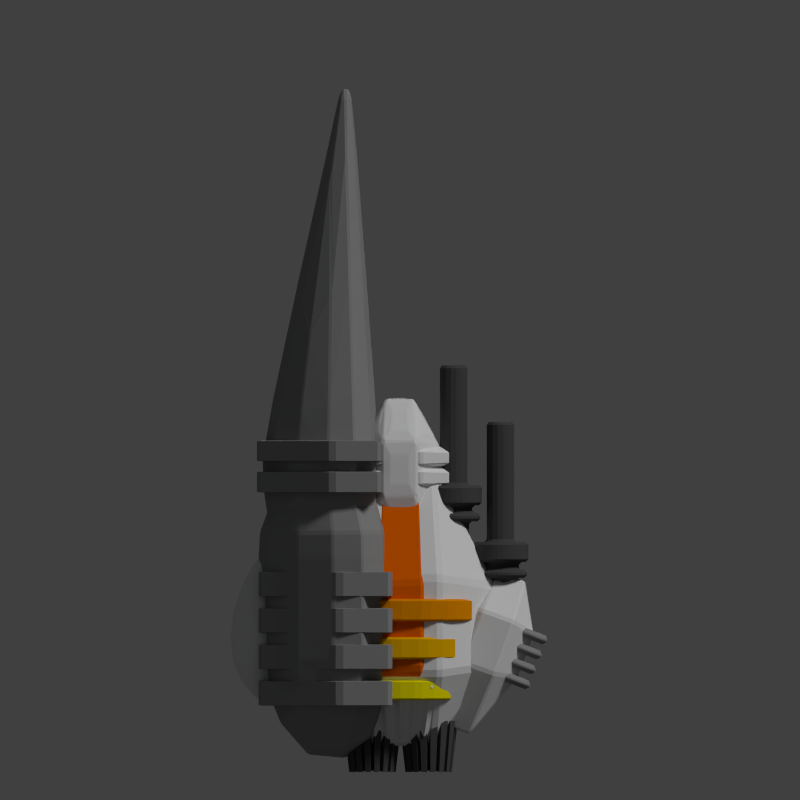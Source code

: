 # Source: far_osk_27.blend  (saved by Blender 2.69.0; exported with 4.5.12 LTS)
import bpy
from mathutils import Matrix  # noqa: F401  (used for matrix-valued properties, if any)

bpy.ops.wm.read_factory_settings(use_empty=True)
scene = bpy.context.scene
scene.name = 'Scene'

# ---- collections
col_collection_1 = bpy.data.collections.new('Collection 1'); scene.collection.children.link(col_collection_1)

# ---- materials (node trees are filled in below, after node groups)
mat_material_001 = bpy.data.materials.new('Material.001')
mat_material_001.alpha_threshold = 0.0
mat_material_001.use_transparent_shadow = False
mat_material_001.roughness = 0.5
mat_material_001.line_color = (0.0, 0.0, 0.0, 1.0)
mat_material_002 = bpy.data.materials.new('Material.002')
mat_material_002.alpha_threshold = 0.0
mat_material_002.use_transparent_shadow = False
mat_material_002.diffuse_color = (0.07324, 0.07324, 0.07324, 1.0)
mat_material_002.roughness = 0.5
mat_material_002.specular_intensity = 0.1304
mat_material_002.line_color = (0.0, 0.0, 0.0, 1.0)
mat_material = bpy.data.materials.new('Material')
mat_material.alpha_threshold = 0.0
mat_material.use_transparent_shadow = False
mat_material.diffuse_color = (0.2738, 0.2738, 0.2738, 1.0)
mat_material.roughness = 0.5
mat_material.specular_intensity = 0.2
mat_material.line_color = (0.0, 0.0, 0.0, 1.0)
mat_material_006 = bpy.data.materials.new('Material.006')
mat_material_006.alpha_threshold = 0.0
mat_material_006.use_transparent_shadow = False
mat_material_006.diffuse_color = (0.8, 0.7084, 0.0, 1.0)
mat_material_006.roughness = 0.5
mat_material_006.line_color = (0.0, 0.0, 0.0, 1.0)
mat_material_005 = bpy.data.materials.new('Material.005')
mat_material_005.alpha_threshold = 0.0
mat_material_005.use_transparent_shadow = False
mat_material_005.diffuse_color = (0.8, 0.422, 0.0, 1.0)
mat_material_005.roughness = 0.5
mat_material_005.line_color = (0.0, 0.0, 0.0, 1.0)
mat_material_004 = bpy.data.materials.new('Material.004')
mat_material_004.alpha_threshold = 0.0
mat_material_004.use_transparent_shadow = False
mat_material_004.diffuse_color = (0.8, 0.2673, 0.0, 1.0)
mat_material_004.roughness = 0.5
mat_material_004.line_color = (0.0, 0.0, 0.0, 1.0)
mat_material_003 = bpy.data.materials.new('Material.003')
mat_material_003.alpha_threshold = 0.0
mat_material_003.use_transparent_shadow = False
mat_material_003.diffuse_color = (0.8, 0.1307, 0.0, 1.0)
mat_material_003.roughness = 0.5
mat_material_003.line_color = (0.0, 0.0, 0.0, 1.0)

# ---- material node trees

# ---- world
world_world = bpy.data.worlds.new('World'); scene.world = world_world
world_world.color = (0.05088, 0.05088, 0.05088)
world_world.use_sun_shadow = False
world_world.sun_shadow_jitter_overblur = 0.0
world_world.cycles.sampling_method = 'MANUAL'
world_world.cycles.sample_map_resolution = 256

# ---- cameras
cam_camera = bpy.data.cameras.new('Camera')
cam_camera.type = 'ORTHO'
cam_camera.clip_end = 100.0
cam_camera.lens = 35.0
cam_camera.sensor_width = 32.0
cam_camera.sensor_height = 18.0
cam_camera.ortho_scale = 20.0
cam_camera.dof.focus_distance = 0.0
cam_camera.dof.aperture_fstop = 128.0

# ---- lights
light_point_001 = bpy.data.lights.new('Point.001', 'POINT')
light_point_001.color = (0.6373, 0.7822, 1.0)
light_point_001.transmission_factor = 0.0
light_point_001.energy = 100.0
light_point_001.shadow_buffer_clip_start = 0.5
light_point_001.shadow_soft_size = 0.1
light_point_001.shadow_maximum_resolution = 0.006
light_point_001.use_absolute_resolution = True
light_point_001.cycles.use_multiple_importance_sampling = False
light_point = bpy.data.lights.new('Point', 'POINT')
light_point.color = (0.6373, 0.7822, 1.0)
light_point.transmission_factor = 0.0
light_point.energy = 100.0
light_point.shadow_buffer_clip_start = 0.5
light_point.shadow_soft_size = 0.1
light_point.shadow_maximum_resolution = 0.006
light_point.use_absolute_resolution = True
light_point.cycles.use_multiple_importance_sampling = False
light_sun = bpy.data.lights.new('Sun', 'SUN')
light_sun.transmission_factor = 0.0
light_sun.angle = 0.1993
light_sun.energy = 1.5
light_sun.shadow_buffer_clip_start = 0.5
light_sun.shadow_soft_size = 0.1
light_sun.shadow_cascade_max_distance = 1000.0
light_sun.cycles.use_multiple_importance_sampling = False

# ---- meshes
me_cube_015 = bpy.data.meshes.new('Cube.015')
me_cube_015.from_pydata([(-3.0, -1.0, -0.4), (-3.0, 1.0, -0.4), (3.0, 1.0, -0.4), (3.0, -1.0, -0.4), (-3.0, -1.0, 0.4), (-3.0, 1.0, 0.4), (3.0, 1.0, 0.4), (3.0, -1.0, 0.4), (-1.26, -1.2, 1.68), (-1.26, 1.2, 1.68), (1.26, 1.2, 1.68), (1.26, -1.2, 1.68), (-1.26, -1.2, -1.68), (-1.26, 1.2, -1.68), (1.26, 1.2, -1.68), (1.26, -1.2, -1.68), (-1.05, 4.0, -0.4), (1.05, 4.0, -0.4), (-1.05, 4.0, 0.4), (1.05, 4.0, 0.4), (1.05, -3.0, 0.4), (-1.05, -3.0, 0.4), (1.05, -3.0, -0.4), (-1.05, -3.0, -0.4)], [], [(4, 5, 1, 0), (4, 0, 23, 21), (6, 7, 3, 2), (11, 10, 9, 8), (7, 6, 10, 11), (3, 7, 20, 22), (5, 4, 8, 9), (12, 13, 14, 15), (2, 3, 15, 14), (0, 1, 13, 12), (18, 19, 17, 16), (20, 21, 23, 22), (6, 2, 17, 19), (1, 5, 18, 16), (14, 13, 16, 17), (2, 14, 17), (13, 1, 16), (5, 9, 18), (10, 6, 19), (9, 10, 19, 18), (12, 15, 22, 23), (15, 3, 22), (0, 12, 23), (11, 8, 21, 20), (8, 4, 21), (7, 11, 20)])
me_cube_015.materials.append(mat_material_001)
me_cube_015.use_remesh_preserve_volume = False
me_cube_015.use_remesh_preserve_attributes = False
me_cube_015.use_mirror_vertex_groups = False
me_cube_015.update()
me_cube_014 = bpy.data.meshes.new('Cube.014')
me_cube_014.from_pydata([(-3.0, -1.0, -0.4), (-3.0, 1.0, -0.4), (3.0, 1.0, -0.4), (3.0, -1.0, -0.4), (-3.0, -1.0, 0.4), (-3.0, 1.0, 0.4), (3.0, 1.0, 0.4), (3.0, -1.0, 0.4), (-1.26, -1.2, 1.68), (-1.26, 1.2, 1.68), (1.26, 1.2, 1.68), (1.26, -1.2, 1.68), (-1.26, -1.2, -1.68), (-1.26, 1.2, -1.68), (1.26, 1.2, -1.68), (1.26, -1.2, -1.68), (-1.05, 4.0, -0.4), (1.05, 4.0, -0.4), (-1.05, 4.0, 0.4), (1.05, 4.0, 0.4), (1.05, -3.0, 0.4), (-1.05, -3.0, 0.4), (1.05, -3.0, -0.4), (-1.05, -3.0, -0.4)], [], [(4, 5, 1, 0), (4, 0, 23, 21), (6, 7, 3, 2), (11, 10, 9, 8), (7, 6, 10, 11), (3, 7, 20, 22), (5, 4, 8, 9), (12, 13, 14, 15), (2, 3, 15, 14), (0, 1, 13, 12), (18, 19, 17, 16), (20, 21, 23, 22), (6, 2, 17, 19), (1, 5, 18, 16), (14, 13, 16, 17), (2, 14, 17), (13, 1, 16), (5, 9, 18), (10, 6, 19), (9, 10, 19, 18), (12, 15, 22, 23), (15, 3, 22), (0, 12, 23), (11, 8, 21, 20), (8, 4, 21), (7, 11, 20)])
me_cube_014.materials.append(mat_material_001)
me_cube_014.use_remesh_preserve_volume = False
me_cube_014.use_remesh_preserve_attributes = False
me_cube_014.use_mirror_vertex_groups = False
me_cube_014.update()
me_cube_013 = bpy.data.meshes.new('Cube.013')
me_cube_013.from_pydata([(-3.0, -1.0, -0.4), (-3.0, 1.0, -0.4), (3.0, 1.0, -0.4), (3.0, -1.0, -0.4), (-3.0, -1.0, 0.4), (-3.0, 1.0, 0.4), (3.0, 1.0, 0.4), (3.0, -1.0, 0.4), (-1.26, -1.2, 1.68), (-1.26, 1.2, 1.68), (1.26, 1.2, 1.68), (1.26, -1.2, 1.68), (-1.26, -1.2, -1.68), (-1.26, 1.2, -1.68), (1.26, 1.2, -1.68), (1.26, -1.2, -1.68), (-1.05, 4.0, -0.4), (1.05, 4.0, -0.4), (-1.05, 4.0, 0.4), (1.05, 4.0, 0.4), (1.05, -3.0, 0.4), (-1.05, -3.0, 0.4), (1.05, -3.0, -0.4), (-1.05, -3.0, -0.4), (-3.057, -0.457, -0.143), (-3.057, 0.457, -0.143), (-3.057, 0.457, 0.143), (-3.057, -0.457, 0.143), (-2.662, -1.429, -0.143), (-2.662, -1.429, 0.143), (-1.47, -2.651, 0.143), (-1.47, -2.651, -0.143), (3.057, 0.457, -0.143), (3.057, -0.457, -0.143), (3.057, -0.457, 0.143), (3.057, 0.457, 0.143), (0.717, -0.657, 1.737), (0.717, 0.657, 1.737), (-0.717, 0.657, 1.737), (-0.717, -0.657, 1.737), (2.576, -0.4849, 0.7769), (2.576, 0.4849, 0.7769), (1.715, 0.6302, 1.422), (1.715, -0.6302, 1.422), (2.662, -1.429, 0.143), (2.662, -1.429, -0.143), (1.47, -2.651, -0.143), (1.47, -2.651, 0.143), (-2.576, 0.4849, 0.7769), (-2.576, -0.4849, 0.7769), (-1.715, -0.6302, 1.422), (-1.715, 0.6302, 1.422), (-0.717, -0.657, -1.737), (-0.717, 0.657, -1.737), (0.717, 0.657, -1.737), (0.717, -0.657, -1.737), (2.576, 0.4849, -0.7769), (2.576, -0.4849, -0.7769), (1.715, -0.6302, -1.422), (1.715, 0.6302, -1.422), (-2.576, -0.4849, -0.7769), (-2.576, 0.4849, -0.7769), (-1.715, 0.6302, -1.422), (-1.715, -0.6302, -1.422), (-0.507, 4.057, -0.143), (0.507, 4.057, -0.143), (0.507, 4.057, 0.143), (-0.507, 4.057, 0.143), (0.507, -3.057, -0.143), (-0.507, -3.057, -0.143), (-0.507, -3.057, 0.143), (0.507, -3.057, 0.143), (2.752, 1.486, -0.143), (2.752, 1.486, 0.143), (1.394, 3.576, 0.143), (1.394, 3.576, -0.143), (-2.752, 1.486, 0.143), (-2.752, 1.486, -0.143), (-1.394, 3.576, -0.143), (-1.394, 3.576, 0.143), (0.6971, 1.703, -1.516), (-0.6971, 1.703, -1.516), (-0.5274, 3.513, -0.6813), (0.5274, 3.513, -0.6813), (2.439, 1.448, -0.7226), (1.676, 1.646, -1.204), (1.356, 3.306, -0.637), (-1.676, 1.646, -1.204), (-2.439, 1.448, -0.7226), (-1.356, 3.306, -0.637), (-2.439, 1.448, 0.7226), (-1.676, 1.646, 1.204), (-1.356, 3.306, 0.637), (1.676, 1.646, 1.204), (2.439, 1.448, 0.7226), (1.356, 3.306, 0.637), (-0.6971, 1.703, 1.516), (0.6971, 1.703, 1.516), (0.5274, 3.513, 0.6813), (-0.5274, 3.513, 0.6813), (-0.6895, -1.658, -1.429), (0.6895, -1.658, -1.429), (0.5356, -2.569, -0.7703), (-0.5356, -2.569, -0.7703), (1.651, -1.596, -1.137), (2.391, -1.396, -0.7112), (1.439, -2.383, -0.7045), (-2.391, -1.396, -0.7112), (-1.651, -1.596, -1.137), (-1.439, -2.383, -0.7045), (0.6895, -1.658, 1.429), (-0.6895, -1.658, 1.429), (-0.5356, -2.569, 0.7703), (0.5356, -2.569, 0.7703), (-1.651, -1.596, 1.137), (-2.391, -1.396, 0.7112), (-1.439, -2.383, 0.7045), (2.391, -1.396, 0.7112), (1.651, -1.596, 1.137), (1.439, -2.383, 0.7045)], [], [(24, 25, 26, 27), (5, 25, 24, 4), (1, 26, 25, 5), (0, 27, 26, 1), (4, 24, 27, 0), (28, 29, 30, 31), (0, 29, 28, 4), (23, 30, 29, 0), (21, 31, 30, 23), (4, 28, 31, 21), (32, 33, 34, 35), (7, 33, 32, 6), (3, 34, 33, 7), (2, 35, 34, 3), (6, 32, 35, 2), (36, 37, 38, 39), (10, 37, 36, 11), (9, 38, 37, 10), (8, 39, 38, 9), (11, 36, 39, 8), (40, 41, 42, 43), (6, 41, 40, 7), (10, 42, 41, 6), (11, 43, 42, 10), (7, 40, 43, 11), (44, 45, 46, 47), (7, 45, 44, 3), (20, 46, 45, 7), (22, 47, 46, 20), (3, 44, 47, 22), (48, 49, 50, 51), (4, 49, 48, 5), (8, 50, 49, 4), (9, 51, 50, 8), (5, 48, 51, 9), (52, 53, 54, 55), (13, 53, 52, 12), (14, 54, 53, 13), (15, 55, 54, 14), (12, 52, 55, 15), (56, 57, 58, 59), (3, 57, 56, 2), (15, 58, 57, 3), (14, 59, 58, 15), (2, 56, 59, 14), (60, 61, 62, 63), (1, 61, 60, 0), (13, 62, 61, 1), (12, 63, 62, 13), (0, 60, 63, 12), (64, 65, 66, 67), (19, 65, 64, 18), (17, 66, 65, 19), (16, 67, 66, 17), (18, 64, 67, 16), (68, 69, 70, 71), (21, 69, 68, 20), (23, 70, 69, 21), (22, 71, 70, 23), (20, 68, 71, 22), (72, 73, 74, 75), (2, 73, 72, 6), (17, 74, 73, 2), (19, 75, 74, 17), (6, 72, 75, 19), (76, 77, 78, 79), (5, 77, 76, 1), (18, 78, 77, 5), (16, 79, 78, 18), (1, 76, 79, 16), (80, 81, 82, 83), (13, 81, 80, 14), (16, 82, 81, 13), (17, 83, 82, 16), (14, 80, 83, 17), (84, 85, 86), (14, 85, 84, 2), (17, 86, 85, 14), (2, 84, 86, 17), (87, 88, 89), (1, 88, 87, 13), (16, 89, 88, 1), (13, 87, 89, 16), (90, 91, 92), (9, 91, 90, 5), (18, 92, 91, 9), (5, 90, 92, 18), (93, 94, 95), (6, 94, 93, 10), (19, 95, 94, 6), (10, 93, 95, 19), (96, 97, 98, 99), (10, 97, 96, 9), (19, 98, 97, 10), (18, 99, 98, 19), (9, 96, 99, 18), (100, 101, 102, 103), (15, 101, 100, 12), (22, 102, 101, 15), (23, 103, 102, 22), (12, 100, 103, 23), (104, 105, 106), (3, 105, 104, 15), (22, 106, 105, 3), (15, 104, 106, 22), (107, 108, 109), (12, 108, 107, 0), (23, 109, 108, 12), (0, 107, 109, 23), (110, 111, 112, 113), (8, 111, 110, 11), (21, 112, 111, 8), (20, 113, 112, 21), (11, 110, 113, 20), (114, 115, 116), (4, 115, 114, 8), (21, 116, 115, 4), (8, 114, 116, 21), (117, 118, 119), (11, 118, 117, 7), (20, 119, 118, 11), (7, 117, 119, 20)])
me_cube_013.materials.append(mat_material_001)
me_cube_013.use_remesh_preserve_volume = False
me_cube_013.use_remesh_preserve_attributes = False
me_cube_013.use_mirror_vertex_groups = False
me_cube_013.update()
me_cube_012 = bpy.data.meshes.new('Cube.012')
me_cube_012.from_pydata([(-3.0, -1.0, -0.4), (-3.0, 1.0, -0.4), (3.0, 1.0, -0.4), (3.0, -1.0, -0.4), (-3.0, -1.0, 0.4), (-3.0, 1.0, 0.4), (3.0, 1.0, 0.4), (3.0, -1.0, 0.4), (-1.26, -1.2, 1.68), (-1.26, 1.2, 1.68), (1.26, 1.2, 1.68), (1.26, -1.2, 1.68), (-1.26, -1.2, -1.68), (-1.26, 1.2, -1.68), (1.26, 1.2, -1.68), (1.26, -1.2, -1.68), (-1.05, 4.0, -0.4), (1.05, 4.0, -0.4), (-1.05, 4.0, 0.4), (1.05, 4.0, 0.4), (1.05, -3.0, 0.4), (-1.05, -3.0, 0.4), (1.05, -3.0, -0.4), (-1.05, -3.0, -0.4)], [], [(4, 5, 1, 0), (4, 0, 23, 21), (6, 7, 3, 2), (11, 10, 9, 8), (7, 6, 10, 11), (3, 7, 20, 22), (5, 4, 8, 9), (12, 13, 14, 15), (2, 3, 15, 14), (0, 1, 13, 12), (18, 19, 17, 16), (20, 21, 23, 22), (6, 2, 17, 19), (1, 5, 18, 16), (14, 13, 16, 17), (2, 14, 17), (13, 1, 16), (5, 9, 18), (10, 6, 19), (9, 10, 19, 18), (12, 15, 22, 23), (15, 3, 22), (0, 12, 23), (11, 8, 21, 20), (8, 4, 21), (7, 11, 20)])
me_cube_012.materials.append(mat_material_001)
me_cube_012.use_remesh_preserve_volume = False
me_cube_012.use_remesh_preserve_attributes = False
me_cube_012.use_mirror_vertex_groups = False
me_cube_012.update()
me_cylinder_007 = bpy.data.meshes.new('Cylinder.007')
me_cylinder_007.from_pydata([(7.488e-08, 0.4, 0.4), (7.488e-08, -0.4, 0.4), (0.1531, 0.4, 0.3696), (0.1531, -0.4, 0.3696), (0.2828, 0.4, 0.2828), (0.2828, -0.4, 0.2828), (0.3696, 0.4, 0.1531), (0.3696, -0.4, 0.1531), (0.4, 0.4, -7.115e-08), (0.4, -0.4, 3.725e-10), (0.3696, 0.4, -0.1531), (0.3696, -0.4, -0.1531), (0.2828, 0.4, -0.2828), (0.2828, -0.4, -0.2828), (0.1531, 0.4, -0.3696), (0.1531, -0.4, -0.3696), (1.353e-07, 0.4, -0.4), (1.353e-07, -0.4, -0.4), (-0.1531, 0.4, -0.3696), (-0.1531, -0.4, -0.3696), (-0.2828, 0.4, -0.2828), (-0.2828, -0.4, -0.2828), (-0.3696, 0.4, -0.1531), (-0.3696, -0.4, -0.1531), (-0.4, 0.4, -4.731e-08), (-0.4, -0.4, 2.421e-08), (-0.3696, 0.4, 0.1531), (-0.3696, -0.4, 0.1531), (-0.2828, 0.4, 0.2828), (-0.2828, -0.4, 0.2828), (-0.1531, 0.4, 0.3696), (-0.1531, -0.4, 0.3696), (4.45e-08, 0.4, 0.68), (0.2602, 0.4, 0.6282), (0.4808, 0.4, 0.4808), (0.6282, 0.4, 0.2602), (0.68, 0.4, -8.576e-08), (0.6282, 0.4, -0.2602), (0.4808, 0.4, -0.4808), (0.2602, 0.4, -0.6282), (1.472e-07, 0.4, -0.68), (-0.2602, 0.4, -0.6282), (-0.4808, 0.4, -0.4808), (-0.6282, 0.4, -0.2602), (-0.68, 0.4, -4.523e-08), (-0.6282, 0.4, 0.2602), (-0.4808, 0.4, 0.4808), (-0.2602, 0.4, 0.6282), (4.45e-08, 0.6, 0.68), (0.2602, 0.6, 0.6282), (0.4808, 0.6, 0.4808), (0.6282, 0.6, 0.2602), (0.68, 0.6, -1.068e-07), (0.6282, 0.6, -0.2602), (0.4808, 0.6, -0.4808), (0.2602, 0.6, -0.6282), (1.472e-07, 0.6, -0.68), (-0.2602, 0.6, -0.6282), (-0.4808, 0.6, -0.4808), (-0.6282, 0.6, -0.2602), (-0.68, 0.6, -6.628e-08), (-0.6282, 0.6, 0.2602), (-0.4808, 0.6, 0.4808), (-0.2602, 0.6, 0.6282), (5.406e-08, 0.6, 0.476), (0.1822, 0.6, 0.4398), (0.3366, 0.6, 0.3366), (0.4398, 0.6, 0.1822), (0.476, 0.6, -9.6e-08), (0.4398, 0.6, -0.1822), (0.3366, 0.6, -0.3366), (0.1822, 0.6, -0.4398), (1.259e-07, 0.6, -0.476), (-0.1822, 0.6, -0.4398), (-0.3366, 0.6, -0.3366), (-0.4398, 0.6, -0.1822), (-0.476, 0.6, -6.763e-08), (-0.4398, 0.6, 0.1822), (-0.3366, 0.6, 0.3366), (-0.1822, 0.6, 0.4398), (5.406e-08, 0.8, 0.476), (0.1822, 0.8, 0.4398), (0.3366, 0.8, 0.3366), (0.4398, 0.8, 0.1822), (0.476, 0.8, -1.089e-07), (0.4398, 0.8, -0.1822), (0.3366, 0.8, -0.3366), (0.1822, 0.8, -0.4398), (1.259e-07, 0.8, -0.476), (-0.1822, 0.8, -0.4398), (-0.3366, 0.8, -0.3366), (-0.4398, 0.8, -0.1822), (-0.476, 0.8, -8.052e-08), (-0.4398, 0.8, 0.1822), (-0.3366, 0.8, 0.3366), (-0.1822, 0.8, 0.4398), (2.987e-08, 0.8, 0.714), (0.2732, 0.8, 0.6597), (0.5049, 0.8, 0.5049), (0.6597, 0.8, 0.2732), (0.714, 0.8, -1.242e-07), (0.6597, 0.8, -0.2732), (0.5049, 0.8, -0.5049), (0.2732, 0.8, -0.6596), (1.377e-07, 0.8, -0.714), (-0.2732, 0.8, -0.6597), (-0.5049, 0.8, -0.5049), (-0.6596, 0.8, -0.2732), (-0.714, 0.8, -8.166e-08), (-0.6596, 0.8, 0.2732), (-0.5049, 0.8, 0.5049), (-0.2732, 0.8, 0.6597), (2.987e-08, 1.3, 0.714), (0.2732, 1.3, 0.6596), (0.5049, 1.3, 0.5049), (0.6597, 1.3, 0.2732), (0.714, 1.3, -1.815e-07), (0.6597, 1.3, -0.2732), (0.5049, 1.3, -0.5049), (0.2732, 1.3, -0.6596), (1.377e-07, 1.3, -0.714), (-0.2732, 1.3, -0.6597), (-0.5049, 1.3, -0.5049), (-0.6596, 1.3, -0.2732), (-0.714, 1.3, -1.389e-07), (-0.6596, 1.3, 0.2732), (-0.5049, 1.3, 0.5049), (-0.2732, 1.3, 0.6597), (7.826e-08, 1.3, 0.357), (0.1366, 1.3, 0.3298), (0.2524, 1.3, 0.2524), (0.3298, 1.3, 0.1366), (0.357, 1.3, -1.466e-07), (0.3298, 1.3, -0.1366), (0.2524, 1.3, -0.2524), (0.1366, 1.3, -0.3298), (1.322e-07, 1.3, -0.357), (-0.1366, 1.3, -0.3298), (-0.2524, 1.3, -0.2524), (-0.3298, 1.3, -0.1366), (-0.357, 1.3, -1.254e-07), (-0.3298, 1.3, 0.1366), (-0.2524, 1.3, 0.2524), (-0.1366, 1.3, 0.3298), (7.826e-08, 4.3, 0.357), (0.1366, 4.3, 0.3298), (0.2524, 4.3, 0.2524), (0.3298, 4.3, 0.1366), (0.357, 4.3, -7.195e-07), (0.3298, 4.3, -0.1366), (0.2524, 4.3, -0.2524), (0.1366, 4.3, -0.3298), (1.322e-07, 4.3, -0.357), (-0.1366, 4.3, -0.3298), (-0.2524, 4.3, -0.2524), (-0.3298, 4.3, -0.1366), (-0.357, 4.3, -6.982e-07), (-0.3298, 4.3, 0.1366), (-0.2524, 4.3, 0.2524), (-0.1366, 4.3, 0.3298)], [], [(0, 1, 3, 2), (2, 3, 5, 4), (4, 5, 7, 6), (6, 7, 9, 8), (8, 9, 11, 10), (10, 11, 13, 12), (12, 13, 15, 14), (14, 15, 17, 16), (16, 17, 19, 18), (18, 19, 21, 20), (20, 21, 23, 22), (22, 23, 25, 24), (24, 25, 27, 26), (26, 27, 29, 28), (3, 1, 31, 29, 27, 25, 23, 21, 19, 17, 15, 13, 11, 9, 7, 5), (30, 31, 1, 0), (28, 29, 31, 30), (8, 10, 37, 36), (41, 42, 58, 57), (30, 0, 32, 47), (0, 2, 33, 32), (14, 16, 40, 39), (20, 22, 43, 42), (4, 6, 35, 34), (26, 28, 46, 45), (10, 12, 38, 37), (16, 18, 41, 40), (22, 24, 44, 43), (6, 8, 36, 35), (28, 30, 47, 46), (12, 14, 39, 38), (18, 20, 42, 41), (2, 4, 34, 33), (24, 26, 45, 44), (58, 59, 75, 74), (39, 40, 56, 55), (37, 38, 54, 53), (35, 36, 52, 51), (46, 47, 63, 62), (33, 34, 50, 49), (44, 45, 61, 60), (42, 43, 59, 58), (40, 41, 57, 56), (38, 39, 55, 54), (36, 37, 53, 52), (47, 32, 48, 63), (34, 35, 51, 50), (45, 46, 62, 61), (32, 33, 49, 48), (43, 44, 60, 59), (64, 65, 81, 80), (56, 57, 73, 72), (54, 55, 71, 70), (52, 53, 69, 68), (63, 48, 64, 79), (50, 51, 67, 66), (61, 62, 78, 77), (48, 49, 65, 64), (59, 60, 76, 75), (57, 58, 74, 73), (55, 56, 72, 71), (53, 54, 70, 69), (51, 52, 68, 67), (62, 63, 79, 78), (49, 50, 66, 65), (60, 61, 77, 76), (81, 82, 98, 97), (75, 76, 92, 91), (73, 74, 90, 89), (71, 72, 88, 87), (69, 70, 86, 85), (67, 68, 84, 83), (78, 79, 95, 94), (65, 66, 82, 81), (76, 77, 93, 92), (74, 75, 91, 90), (72, 73, 89, 88), (70, 71, 87, 86), (68, 69, 85, 84), (79, 64, 80, 95), (66, 67, 83, 82), (77, 78, 94, 93), (98, 99, 115, 114), (92, 93, 109, 108), (90, 91, 107, 106), (88, 89, 105, 104), (86, 87, 103, 102), (84, 85, 101, 100), (95, 80, 96, 111), (82, 83, 99, 98), (93, 94, 110, 109), (80, 81, 97, 96), (91, 92, 108, 107), (89, 90, 106, 105), (87, 88, 104, 103), (85, 86, 102, 101), (83, 84, 100, 99), (94, 95, 111, 110), (115, 116, 132, 131), (109, 110, 126, 125), (96, 97, 113, 112), (107, 108, 124, 123), (105, 106, 122, 121), (103, 104, 120, 119), (101, 102, 118, 117), (99, 100, 116, 115), (110, 111, 127, 126), (97, 98, 114, 113), (108, 109, 125, 124), (106, 107, 123, 122), (104, 105, 121, 120), (102, 103, 119, 118), (100, 101, 117, 116), (111, 96, 112, 127), (132, 133, 149, 148), (126, 127, 143, 142), (113, 114, 130, 129), (124, 125, 141, 140), (122, 123, 139, 138), (120, 121, 137, 136), (118, 119, 135, 134), (116, 117, 133, 132), (127, 112, 128, 143), (114, 115, 131, 130), (125, 126, 142, 141), (112, 113, 129, 128), (123, 124, 140, 139), (121, 122, 138, 137), (119, 120, 136, 135), (117, 118, 134, 133), (144, 145, 146, 147, 148, 149, 150, 151, 152, 153, 154, 155, 156, 157, 158, 159), (143, 128, 144, 159), (130, 131, 147, 146), (141, 142, 158, 157), (128, 129, 145, 144), (139, 140, 156, 155), (137, 138, 154, 153), (135, 136, 152, 151), (133, 134, 150, 149), (131, 132, 148, 147), (142, 143, 159, 158), (129, 130, 146, 145), (140, 141, 157, 156), (138, 139, 155, 154), (136, 137, 153, 152), (134, 135, 151, 150)])
me_cylinder_007.materials.append(mat_material_002)
me_cylinder_007.use_remesh_preserve_volume = False
me_cylinder_007.use_remesh_preserve_attributes = False
me_cylinder_007.use_mirror_vertex_groups = False
me_cylinder_007.update()
me_cube_011 = bpy.data.meshes.new('Cube.011')
me_cube_011.from_pydata([(0.0, -2.0, -3.0), (0.0, 2.0, -3.0), (1.2, 2.0, -3.0), (1.2, -2.0, -3.0), (0.0, -2.0, 3.0), (0.0, 2.0, 3.0), (1.2, 2.0, 3.0), (1.2, -2.0, 3.0), (3.0, 2.0, -1.2), (3.0, -2.0, -1.2), (3.0, 2.0, 1.2), (3.0, -2.0, 1.2)], [], [(4, 5, 1, 0), (3, 2, 8, 9), (0, 1, 2, 3), (7, 6, 5, 4), (10, 11, 9, 8), (6, 7, 11, 10), (1, 5, 6, 10, 8, 2), (0, 3, 9, 11, 7, 4)])
me_cube_011.materials.append(mat_material)
me_cube_011.use_remesh_preserve_volume = False
me_cube_011.use_remesh_preserve_attributes = False
me_cube_011.use_mirror_vertex_groups = False
me_cube_011.update()
me_cube_010 = bpy.data.meshes.new('Cube.010')
me_cube_010.from_pydata([(0.0, -2.0, -3.0), (0.0, 2.0, -3.0), (1.2, 2.0, -3.0), (1.2, -2.0, -3.0), (0.0, -2.0, 3.0), (0.0, 2.0, 3.0), (1.2, 2.0, 3.0), (1.2, -2.0, 3.0), (3.0, 2.0, -1.2), (3.0, -2.0, -1.2), (3.0, 2.0, 1.2), (3.0, -2.0, 1.2)], [], [(4, 5, 1, 0), (3, 2, 8, 9), (0, 1, 2, 3), (7, 6, 5, 4), (10, 11, 9, 8), (6, 7, 11, 10), (1, 5, 6, 10, 8, 2), (0, 3, 9, 11, 7, 4)])
me_cube_010.materials.append(mat_material)
me_cube_010.use_remesh_preserve_volume = False
me_cube_010.use_remesh_preserve_attributes = False
me_cube_010.use_mirror_vertex_groups = False
me_cube_010.update()
me_cube_009 = bpy.data.meshes.new('Cube.009')
me_cube_009.from_pydata([(0.0, -2.0, -3.0), (0.0, 2.0, -3.0), (1.2, 2.0, -3.0), (1.2, -2.0, -3.0), (0.0, -2.0, 3.0), (0.0, 2.0, 3.0), (1.2, 2.0, 3.0), (1.2, -2.0, 3.0), (3.0, 2.0, -1.2), (3.0, -2.0, -1.2), (3.0, 2.0, 1.2), (3.0, -2.0, 1.2)], [], [(4, 5, 1, 0), (3, 2, 8, 9), (0, 1, 2, 3), (7, 6, 5, 4), (10, 11, 9, 8), (6, 7, 11, 10), (1, 5, 6, 10, 8, 2), (0, 3, 9, 11, 7, 4)])
me_cube_009.materials.append(mat_material)
me_cube_009.use_remesh_preserve_volume = False
me_cube_009.use_remesh_preserve_attributes = False
me_cube_009.use_mirror_vertex_groups = False
me_cube_009.update()
me_cube_008 = bpy.data.meshes.new('Cube.008')
me_cube_008.from_pydata([(-3.689e-14, -0.5455, -3.0), (0.0, 2.0, -3.0), (1.2, 2.0, -3.0), (1.2, -0.5455, -3.0), (-3.689e-14, -0.5455, 3.0), (0.0, 2.0, 3.0), (1.2, 2.0, 3.0), (1.2, -0.5455, 3.0), (3.0, 2.0, -1.2), (3.0, -0.5455, -1.2), (3.0, 2.0, 1.2), (3.0, -0.5455, 1.2), (1.136, 4.0, -0.4), (1.536, 4.0, -0.4), (1.136, 4.0, 0.4), (1.536, 4.0, 0.4), (-3.689e-14, -1.945, -1.8), (2.05, -2.545, -1.8), (-3.689e-14, -1.945, 1.8), (2.05, -2.545, 1.8), (1.216, 4.1, -0.24), (1.456, 4.1, -0.24), (1.216, 4.1, 0.24), (1.456, 4.1, 0.24), (0.0, 1.68, 3.0), (0.0, 1.68, -3.0), (1.2, 1.68, 3.0), (1.2, 1.68, -3.0), (3.0, 1.68, 1.2), (3.0, 1.68, -1.2), (-3.201e-14, -0.2515, -3.0), (1.2, -0.2515, 3.0), (3.0, -0.2515, 1.2), (-3.201e-14, -0.2515, 3.0), (1.2, -0.2515, -3.0), (3.0, -0.2515, -1.2)], [], [(24, 5, 1, 25), (27, 2, 8, 29), (25, 1, 2, 27), (26, 6, 5, 24), (32, 11, 9, 35), (31, 7, 11, 32), (13, 12, 20, 21), (2, 1, 12, 13), (5, 6, 15, 14), (1, 5, 14, 12), (19, 18, 16, 17), (0, 3, 17, 16), (7, 4, 18, 19), (4, 0, 16, 18), (8, 2, 13), (3, 9, 17), (11, 7, 19), (6, 10, 15), (10, 8, 13, 15), (9, 11, 19, 17), (22, 23, 21, 20), (15, 13, 21, 23), (14, 15, 23, 22), (12, 14, 22, 20), (33, 24, 25, 30), (34, 27, 29, 35), (30, 25, 27, 34), (31, 26, 24, 33), (10, 28, 29, 8), (6, 26, 28, 10), (28, 32, 35, 29), (26, 31, 32, 28), (4, 33, 30, 0), (3, 34, 35, 9), (0, 30, 34, 3), (7, 31, 33, 4)])
me_cube_008.materials.append(mat_material)
me_cube_008.use_remesh_preserve_volume = False
me_cube_008.use_remesh_preserve_attributes = False
me_cube_008.use_mirror_vertex_groups = False
me_cube_008.update()
me_cube_007 = bpy.data.meshes.new('Cube.007')
me_cube_007.from_pydata([(0.0, -2.0, -3.0), (0.0, 2.0, -3.0), (1.2, 2.0, -3.0), (1.2, -2.0, -3.0), (0.0, -2.0, 3.0), (0.0, 2.0, 3.0), (1.2, 2.0, 3.0), (1.2, -2.0, 3.0), (3.0, 2.0, -1.2), (3.0, -2.0, -1.2), (3.0, 2.0, 1.2), (3.0, -2.0, 1.2)], [], [(4, 5, 1, 0), (3, 2, 8, 9), (0, 1, 2, 3), (7, 6, 5, 4), (10, 11, 9, 8), (6, 7, 11, 10), (1, 5, 6, 10, 8, 2), (0, 3, 9, 11, 7, 4)])
me_cube_007.materials.append(mat_material)
me_cube_007.use_remesh_preserve_volume = False
me_cube_007.use_remesh_preserve_attributes = False
me_cube_007.use_mirror_vertex_groups = False
me_cube_007.update()
me_cube_006 = bpy.data.meshes.new('Cube.006')
me_cube_006.from_pydata([(0.0, -2.0, -3.0), (0.0, 2.0, -3.0), (1.2, 2.0, -3.0), (1.2, -2.0, -3.0), (0.0, -2.0, 3.0), (0.0, 2.0, 3.0), (1.2, 2.0, 3.0), (1.2, -2.0, 3.0), (3.0, 2.0, -1.2), (3.0, -2.0, -1.2), (3.0, 2.0, 1.2), (3.0, -2.0, 1.2)], [], [(4, 5, 1, 0), (3, 2, 8, 9), (0, 1, 2, 3), (7, 6, 5, 4), (10, 11, 9, 8), (6, 7, 11, 10), (1, 5, 6, 10, 8, 2), (0, 3, 9, 11, 7, 4)])
me_cube_006.materials.append(mat_material)
me_cube_006.use_remesh_preserve_volume = False
me_cube_006.use_remesh_preserve_attributes = False
me_cube_006.use_mirror_vertex_groups = False
me_cube_006.update()
me_cube_005 = bpy.data.meshes.new('Cube.005')
me_cube_005.from_pydata([(0.0, -2.0, -3.0), (0.0, 2.0, -3.0), (1.2, 2.0, -3.0), (1.2, -2.0, -3.0), (0.0, -2.0, 3.0), (0.0, 2.0, 3.0), (1.2, 2.0, 3.0), (1.2, -2.0, 3.0), (3.0, 2.0, -1.2), (3.0, -2.0, -1.2), (3.0, 2.0, 1.2), (3.0, -2.0, 1.2)], [], [(4, 5, 1, 0), (3, 2, 8, 9), (0, 1, 2, 3), (7, 6, 5, 4), (10, 11, 9, 8), (6, 7, 11, 10), (1, 5, 6, 10, 8, 2), (0, 3, 9, 11, 7, 4)])
me_cube_005.materials.append(mat_material)
me_cube_005.use_remesh_preserve_volume = False
me_cube_005.use_remesh_preserve_attributes = False
me_cube_005.use_mirror_vertex_groups = False
me_cube_005.update()
me_cube_004 = bpy.data.meshes.new('Cube.004')
me_cube_004.from_pydata([(-0.1, -0.6, -0.6), (-0.1, 0.7, -1.55), (0.1, 0.7, -1.55), (0.1, -0.6, -0.6), (-0.1, -0.6, 0.6), (-0.1, 0.7, 1.55), (0.1, 0.7, 1.55), (0.1, -0.6, 0.6), (0.1804, -0.6, -0.6), (0.2738, 0.7, -1.55), (0.4738, 0.7, -1.55), (0.3804, -0.6, -0.6), (0.1804, -0.6, 0.6), (0.2738, 0.7, 1.55), (0.4738, 0.7, 1.55), (0.3804, -0.6, 0.6), (-0.3804, -0.6, -0.6), (-0.4738, 0.7, -1.55), (-0.2738, 0.7, -1.55), (-0.1804, -0.6, -0.6), (-0.3804, -0.6, 0.6), (-0.4738, 0.7, 1.55), (-0.2738, 0.7, 1.55), (-0.1804, -0.6, 0.6), (-0.6607, -0.6, -0.6), (-0.8477, 0.7, -1.55), (-0.6477, 0.7, -1.55), (-0.4607, -0.6, -0.6), (-0.6607, -0.6, 0.6), (-0.8477, 0.7, 1.55), (-0.6477, 0.7, 1.55), (-0.4607, -0.6, 0.6), (0.4607, -0.6, -0.6), (0.6477, 0.7, -1.55), (0.8477, 0.7, -1.55), (0.6607, -0.6, -0.6), (0.4607, -0.6, 0.6), (0.6477, 0.7, 1.55), (0.8477, 0.7, 1.55), (0.6607, -0.6, 0.6)], [], [(4, 5, 1, 0), (5, 6, 2, 1), (6, 7, 3, 2), (7, 4, 0, 3), (0, 1, 2, 3), (7, 6, 5, 4), (12, 13, 9, 8), (13, 14, 10, 9), (14, 15, 11, 10), (15, 12, 8, 11), (8, 9, 10, 11), (15, 14, 13, 12), (20, 21, 17, 16), (21, 22, 18, 17), (22, 23, 19, 18), (23, 20, 16, 19), (16, 17, 18, 19), (23, 22, 21, 20), (28, 29, 25, 24), (29, 30, 26, 25), (30, 31, 27, 26), (31, 28, 24, 27), (24, 25, 26, 27), (31, 30, 29, 28), (36, 37, 33, 32), (37, 38, 34, 33), (38, 39, 35, 34), (39, 36, 32, 35), (32, 33, 34, 35), (39, 38, 37, 36)])
me_cube_004.materials.append(mat_material_001)
me_cube_004.use_remesh_preserve_volume = False
me_cube_004.use_remesh_preserve_attributes = False
me_cube_004.use_mirror_vertex_groups = False
me_cube_004.update()
me_cylinder_006 = bpy.data.meshes.new('Cylinder.006')
me_cylinder_006.from_pydata([(-4.992e-08, 0.56, 1.4), (-4.992e-08, -0.56, 1.4), (0.5358, 0.56, 1.293), (0.5358, -0.56, 1.293), (0.9899, 0.56, 0.9899), (0.9899, -0.56, 0.9899), (1.293, 0.56, 0.5358), (1.293, -0.56, 0.5358), (1.4, 0.56, -1.512e-07), (1.4, -0.56, 9.909e-08), (1.293, 0.56, -0.5358), (1.293, -0.56, -0.5358), (0.9899, 0.56, -0.9899), (0.9899, -0.56, -0.9899), (0.5358, 0.56, -1.293), (0.5358, -0.56, -1.293), (1.615e-07, 0.56, -1.4), (1.615e-07, -0.56, -1.4), (-0.5358, 0.56, -1.293), (-0.5358, -0.56, -1.293), (-0.9899, 0.56, -0.9899), (-0.9899, -0.56, -0.9899), (-1.293, 0.56, -0.5358), (-1.293, -0.56, -0.5358), (-1.4, 0.56, -6.78e-08), (-1.4, -0.56, 1.825e-07), (-1.293, 0.56, 0.5358), (-1.293, -0.56, 0.5358), (-0.9899, 0.56, 0.9899), (-0.9899, -0.56, 0.9899), (-0.5358, 0.56, 1.293), (-0.5358, -0.56, 1.293)], [], [(0, 1, 3, 2), (2, 3, 5, 4), (4, 5, 7, 6), (6, 7, 9, 8), (8, 9, 11, 10), (10, 11, 13, 12), (12, 13, 15, 14), (14, 15, 17, 16), (16, 17, 19, 18), (18, 19, 21, 20), (20, 21, 23, 22), (22, 23, 25, 24), (24, 25, 27, 26), (26, 27, 29, 28), (3, 1, 31, 29, 27, 25, 23, 21, 19, 17, 15, 13, 11, 9, 7, 5), (30, 31, 1, 0), (28, 29, 31, 30), (0, 2, 4, 6, 8, 10, 12, 14, 16, 18, 20, 22, 24, 26, 28, 30)])
me_cylinder_006.materials.append(mat_material_006)
me_cylinder_006.use_remesh_preserve_volume = False
me_cylinder_006.use_remesh_preserve_attributes = False
me_cylinder_006.use_mirror_vertex_groups = False
me_cylinder_006.update()
me_cylinder_005 = bpy.data.meshes.new('Cylinder.005')
me_cylinder_005.from_pydata([(-4.992e-08, 0.56, 1.4), (-4.992e-08, -0.56, 1.4), (0.5358, 0.56, 1.293), (0.5358, -0.56, 1.293), (0.9899, 0.56, 0.9899), (0.9899, -0.56, 0.9899), (1.293, 0.56, 0.5358), (1.293, -0.56, 0.5358), (1.4, 0.56, -1.512e-07), (1.4, -0.56, 9.909e-08), (1.293, 0.56, -0.5358), (1.293, -0.56, -0.5358), (0.9899, 0.56, -0.9899), (0.9899, -0.56, -0.9899), (0.5358, 0.56, -1.293), (0.5358, -0.56, -1.293), (1.615e-07, 0.56, -1.4), (1.615e-07, -0.56, -1.4), (-0.5358, 0.56, -1.293), (-0.5358, -0.56, -1.293), (-0.9899, 0.56, -0.9899), (-0.9899, -0.56, -0.9899), (-1.293, 0.56, -0.5358), (-1.293, -0.56, -0.5358), (-1.4, 0.56, -6.78e-08), (-1.4, -0.56, 1.825e-07), (-1.293, 0.56, 0.5358), (-1.293, -0.56, 0.5358), (-0.9899, 0.56, 0.9899), (-0.9899, -0.56, 0.9899), (-0.5358, 0.56, 1.293), (-0.5358, -0.56, 1.293)], [], [(0, 1, 3, 2), (2, 3, 5, 4), (4, 5, 7, 6), (6, 7, 9, 8), (8, 9, 11, 10), (10, 11, 13, 12), (12, 13, 15, 14), (14, 15, 17, 16), (16, 17, 19, 18), (18, 19, 21, 20), (20, 21, 23, 22), (22, 23, 25, 24), (24, 25, 27, 26), (26, 27, 29, 28), (3, 1, 31, 29, 27, 25, 23, 21, 19, 17, 15, 13, 11, 9, 7, 5), (30, 31, 1, 0), (28, 29, 31, 30), (0, 2, 4, 6, 8, 10, 12, 14, 16, 18, 20, 22, 24, 26, 28, 30)])
me_cylinder_005.materials.append(mat_material_005)
me_cylinder_005.use_remesh_preserve_volume = False
me_cylinder_005.use_remesh_preserve_attributes = False
me_cylinder_005.use_mirror_vertex_groups = False
me_cylinder_005.update()
me_cylinder_004 = bpy.data.meshes.new('Cylinder.004')
me_cylinder_004.from_pydata([(-4.992e-08, 0.56, 1.4), (-4.992e-08, -0.56, 1.4), (0.5358, 0.56, 1.293), (0.5358, -0.56, 1.293), (0.9899, 0.56, 0.9899), (0.9899, -0.56, 0.9899), (1.293, 0.56, 0.5358), (1.293, -0.56, 0.5358), (1.4, 0.56, -1.512e-07), (1.4, -0.56, 9.909e-08), (1.293, 0.56, -0.5358), (1.293, -0.56, -0.5358), (0.9899, 0.56, -0.9899), (0.9899, -0.56, -0.9899), (0.5358, 0.56, -1.293), (0.5358, -0.56, -1.293), (1.615e-07, 0.56, -1.4), (1.615e-07, -0.56, -1.4), (-0.5358, 0.56, -1.293), (-0.5358, -0.56, -1.293), (-0.9899, 0.56, -0.9899), (-0.9899, -0.56, -0.9899), (-1.293, 0.56, -0.5358), (-1.293, -0.56, -0.5358), (-1.4, 0.56, -6.78e-08), (-1.4, -0.56, 1.825e-07), (-1.293, 0.56, 0.5358), (-1.293, -0.56, 0.5358), (-0.9899, 0.56, 0.9899), (-0.9899, -0.56, 0.9899), (-0.5358, 0.56, 1.293), (-0.5358, -0.56, 1.293)], [], [(0, 1, 3, 2), (2, 3, 5, 4), (4, 5, 7, 6), (6, 7, 9, 8), (8, 9, 11, 10), (10, 11, 13, 12), (12, 13, 15, 14), (14, 15, 17, 16), (16, 17, 19, 18), (18, 19, 21, 20), (20, 21, 23, 22), (22, 23, 25, 24), (24, 25, 27, 26), (26, 27, 29, 28), (3, 1, 31, 29, 27, 25, 23, 21, 19, 17, 15, 13, 11, 9, 7, 5), (30, 31, 1, 0), (28, 29, 31, 30), (0, 2, 4, 6, 8, 10, 12, 14, 16, 18, 20, 22, 24, 26, 28, 30)])
me_cylinder_004.materials.append(mat_material_004)
me_cylinder_004.use_remesh_preserve_volume = False
me_cylinder_004.use_remesh_preserve_attributes = False
me_cylinder_004.use_mirror_vertex_groups = False
me_cylinder_004.update()
me_cylinder_003 = bpy.data.meshes.new('Cylinder.003')
me_cylinder_003.from_pydata([(-0.6, 0.12, -4.768e-08), (-0.6, -0.12, 2.384e-08), (-0.5543, 0.12, 0.2296), (-0.5543, -0.12, 0.2296), (-0.4243, 0.12, 0.4243), (-0.4243, -0.12, 0.4243), (-0.2296, 0.12, 0.5543), (-0.2296, -0.12, 0.5543), (3.755e-07, 0.12, 0.6), (1.252e-07, -0.12, 0.6), (0.2296, 0.12, 0.5543), (0.2296, -0.12, 0.5543), (0.4243, 0.12, 0.4243), (0.4243, -0.12, 0.4243), (0.5543, 0.12, 0.2296), (0.5543, -0.12, 0.2296), (0.6, 0.12, -1.192e-07), (0.6, -0.12, -1.192e-08), (0.5543, 0.12, -0.2296), (0.5543, -0.12, -0.2296), (0.4243, 0.12, -0.4243), (0.4243, -0.12, -0.4243), (0.2296, 0.12, -0.5543), (0.2296, -0.12, -0.5543), (1.609e-07, 0.12, -0.6), (-8.941e-08, -0.12, -0.6), (-0.2296, 0.12, -0.5543), (-0.2296, -0.12, -0.5543), (-0.4243, 0.12, -0.4243), (-0.4243, -0.12, -0.4243), (-0.5543, 0.12, -0.2296), (-0.5543, -0.12, -0.2296), (-0.6, -0.28, -4.768e-08), (-0.6, -0.52, 2.384e-08), (-0.5543, -0.28, 0.2296), (-0.5543, -0.52, 0.2296), (-0.4243, -0.28, 0.4243), (-0.4243, -0.52, 0.4243), (-0.2296, -0.28, 0.5543), (-0.2296, -0.52, 0.5543), (3.755e-07, -0.28, 0.6), (1.252e-07, -0.52, 0.6), (0.2296, -0.28, 0.5543), (0.2296, -0.52, 0.5543), (0.4243, -0.28, 0.4243), (0.4243, -0.52, 0.4243), (0.5543, -0.28, 0.2296), (0.5543, -0.52, 0.2296), (0.6, -0.28, -1.192e-07), (0.6, -0.52, -1.192e-08), (0.5543, -0.28, -0.2296), (0.5543, -0.52, -0.2296), (0.4243, -0.28, -0.4243), (0.4243, -0.52, -0.4243), (0.2296, -0.28, -0.5543), (0.2296, -0.52, -0.5543), (1.609e-07, -0.28, -0.6), (-8.941e-08, -0.52, -0.6), (-0.2296, -0.28, -0.5543), (-0.2296, -0.52, -0.5543), (-0.4243, -0.28, -0.4243), (-0.4243, -0.52, -0.4243), (-0.5543, -0.28, -0.2296), (-0.5543, -0.52, -0.2296), (-0.6, -0.68, -4.768e-08), (-0.6, -0.92, 2.384e-08), (-0.5543, -0.68, 0.2296), (-0.5543, -0.92, 0.2296), (-0.4243, -0.68, 0.4243), (-0.4243, -0.92, 0.4243), (-0.2296, -0.68, 0.5543), (-0.2296, -0.92, 0.5543), (3.755e-07, -0.68, 0.6), (1.252e-07, -0.92, 0.6), (0.2296, -0.68, 0.5543), (0.2296, -0.92, 0.5543), (0.4243, -0.68, 0.4243), (0.4243, -0.92, 0.4243), (0.5543, -0.68, 0.2296), (0.5543, -0.92, 0.2296), (0.6, -0.68, -1.192e-07), (0.6, -0.92, -1.192e-08), (0.5543, -0.68, -0.2296), (0.5543, -0.92, -0.2296), (0.4243, -0.68, -0.4243), (0.4243, -0.92, -0.4243), (0.2296, -0.68, -0.5543), (0.2296, -0.92, -0.5543), (1.609e-07, -0.68, -0.6), (-8.941e-08, -0.92, -0.6), (-0.2296, -0.68, -0.5543), (-0.2296, -0.92, -0.5543), (-0.4243, -0.68, -0.4243), (-0.4243, -0.92, -0.4243), (-0.5543, -0.68, -0.2296), (-0.5543, -0.92, -0.2296), (-0.6, -1.08, -4.768e-08), (-0.6, -1.32, 2.384e-08), (-0.5543, -1.08, 0.2296), (-0.5543, -1.32, 0.2296), (-0.4243, -1.08, 0.4243), (-0.4243, -1.32, 0.4243), (-0.2296, -1.08, 0.5543), (-0.2296, -1.32, 0.5543), (3.755e-07, -1.08, 0.6), (1.252e-07, -1.32, 0.6), (0.2296, -1.08, 0.5543), (0.2296, -1.32, 0.5543), (0.4243, -1.08, 0.4243), (0.4243, -1.32, 0.4243), (0.5543, -1.08, 0.2296), (0.5543, -1.32, 0.2296), (0.6, -1.08, -1.192e-07), (0.6, -1.32, -1.192e-08), (0.5543, -1.08, -0.2296), (0.5543, -1.32, -0.2296), (0.4243, -1.08, -0.4243), (0.4243, -1.32, -0.4243), (0.2296, -1.08, -0.5543), (0.2296, -1.32, -0.5543), (1.609e-07, -1.08, -0.6), (-8.941e-08, -1.32, -0.6), (-0.2296, -1.08, -0.5543), (-0.2296, -1.32, -0.5543), (-0.4243, -1.08, -0.4243), (-0.4243, -1.32, -0.4243), (-0.5543, -1.08, -0.2296), (-0.5543, -1.32, -0.2296)], [], [(0, 1, 3, 2), (2, 3, 5, 4), (4, 5, 7, 6), (6, 7, 9, 8), (8, 9, 11, 10), (10, 11, 13, 12), (12, 13, 15, 14), (14, 15, 17, 16), (16, 17, 19, 18), (18, 19, 21, 20), (20, 21, 23, 22), (22, 23, 25, 24), (24, 25, 27, 26), (26, 27, 29, 28), (3, 1, 31, 29, 27, 25, 23, 21, 19, 17, 15, 13, 11, 9, 7, 5), (30, 31, 1, 0), (28, 29, 31, 30), (0, 2, 4, 6, 8, 10, 12, 14, 16, 18, 20, 22, 24, 26, 28, 30), (32, 33, 35, 34), (34, 35, 37, 36), (36, 37, 39, 38), (38, 39, 41, 40), (40, 41, 43, 42), (42, 43, 45, 44), (44, 45, 47, 46), (46, 47, 49, 48), (48, 49, 51, 50), (50, 51, 53, 52), (52, 53, 55, 54), (54, 55, 57, 56), (56, 57, 59, 58), (58, 59, 61, 60), (35, 33, 63, 61, 59, 57, 55, 53, 51, 49, 47, 45, 43, 41, 39, 37), (62, 63, 33, 32), (60, 61, 63, 62), (32, 34, 36, 38, 40, 42, 44, 46, 48, 50, 52, 54, 56, 58, 60, 62), (64, 65, 67, 66), (66, 67, 69, 68), (68, 69, 71, 70), (70, 71, 73, 72), (72, 73, 75, 74), (74, 75, 77, 76), (76, 77, 79, 78), (78, 79, 81, 80), (80, 81, 83, 82), (82, 83, 85, 84), (84, 85, 87, 86), (86, 87, 89, 88), (88, 89, 91, 90), (90, 91, 93, 92), (67, 65, 95, 93, 91, 89, 87, 85, 83, 81, 79, 77, 75, 73, 71, 69), (94, 95, 65, 64), (92, 93, 95, 94), (64, 66, 68, 70, 72, 74, 76, 78, 80, 82, 84, 86, 88, 90, 92, 94), (96, 97, 99, 98), (98, 99, 101, 100), (100, 101, 103, 102), (102, 103, 105, 104), (104, 105, 107, 106), (106, 107, 109, 108), (108, 109, 111, 110), (110, 111, 113, 112), (112, 113, 115, 114), (114, 115, 117, 116), (116, 117, 119, 118), (118, 119, 121, 120), (120, 121, 123, 122), (122, 123, 125, 124), (99, 97, 127, 125, 123, 121, 119, 117, 115, 113, 111, 109, 107, 105, 103, 101), (126, 127, 97, 96), (124, 125, 127, 126), (96, 98, 100, 102, 104, 106, 108, 110, 112, 114, 116, 118, 120, 122, 124, 126)])
me_cylinder_003.materials.append(mat_material)
me_cylinder_003.use_remesh_preserve_volume = False
me_cylinder_003.use_remesh_preserve_attributes = False
me_cylinder_003.use_mirror_vertex_groups = False
me_cylinder_003.update()
me_cube_003 = bpy.data.meshes.new('Cube.003')
me_cube_003.from_pydata([(-3.0, -1.0, -0.4), (-3.0, 1.0, -0.4), (3.0, 1.0, -0.4), (3.0, -1.0, -0.4), (-3.0, -1.0, 0.4), (-3.0, 1.0, 0.4), (3.0, 1.0, 0.4), (3.0, -1.0, 0.4), (-1.26, -1.2, 1.956), (-1.26, 1.2, 1.956), (1.26, 1.2, 1.956), (1.26, -1.2, 1.956), (-1.26, -1.2, -1.956), (-1.26, 1.2, -1.956), (1.26, 1.2, -1.956), (1.26, -1.2, -1.956), (-1.05, 4.333, -0.52), (1.05, 4.333, -0.52), (-1.05, 4.333, 0.52), (1.05, 4.333, 0.52), (1.05, -3.222, 0.52), (-1.05, -3.222, 0.52), (1.05, -3.222, -0.52), (-1.05, -3.222, -0.52)], [], [(4, 5, 1, 0), (4, 0, 23, 21), (6, 7, 3, 2), (11, 10, 9, 8), (7, 6, 10, 11), (3, 7, 20, 22), (5, 4, 8, 9), (12, 13, 14, 15), (2, 3, 15, 14), (0, 1, 13, 12), (18, 19, 17, 16), (20, 21, 23, 22), (6, 2, 17, 19), (1, 5, 18, 16), (14, 13, 16, 17), (2, 14, 17), (13, 1, 16), (5, 9, 18), (10, 6, 19), (9, 10, 19, 18), (12, 15, 22, 23), (15, 3, 22), (0, 12, 23), (11, 8, 21, 20), (8, 4, 21), (7, 11, 20)])
me_cube_003.materials.append(mat_material_003)
me_cube_003.use_remesh_preserve_volume = False
me_cube_003.use_remesh_preserve_attributes = False
me_cube_003.use_mirror_vertex_groups = False
me_cube_003.update()
me_cylinder_002 = bpy.data.meshes.new('Cylinder.002')
me_cylinder_002.from_pydata([(7.488e-08, 0.4, 0.4), (7.488e-08, -0.4, 0.4), (0.1531, 0.4, 0.3696), (0.1531, -0.4, 0.3696), (0.2828, 0.4, 0.2828), (0.2828, -0.4, 0.2828), (0.3696, 0.4, 0.1531), (0.3696, -0.4, 0.1531), (0.4, 0.4, -7.115e-08), (0.4, -0.4, 3.725e-10), (0.3696, 0.4, -0.1531), (0.3696, -0.4, -0.1531), (0.2828, 0.4, -0.2828), (0.2828, -0.4, -0.2828), (0.1531, 0.4, -0.3696), (0.1531, -0.4, -0.3696), (1.353e-07, 0.4, -0.4), (1.353e-07, -0.4, -0.4), (-0.1531, 0.4, -0.3696), (-0.1531, -0.4, -0.3696), (-0.2828, 0.4, -0.2828), (-0.2828, -0.4, -0.2828), (-0.3696, 0.4, -0.1531), (-0.3696, -0.4, -0.1531), (-0.4, 0.4, -4.731e-08), (-0.4, -0.4, 2.421e-08), (-0.3696, 0.4, 0.1531), (-0.3696, -0.4, 0.1531), (-0.2828, 0.4, 0.2828), (-0.2828, -0.4, 0.2828), (-0.1531, 0.4, 0.3696), (-0.1531, -0.4, 0.3696), (4.45e-08, 0.4, 0.68), (0.2602, 0.4, 0.6282), (0.4808, 0.4, 0.4808), (0.6282, 0.4, 0.2602), (0.68, 0.4, -8.576e-08), (0.6282, 0.4, -0.2602), (0.4808, 0.4, -0.4808), (0.2602, 0.4, -0.6282), (1.472e-07, 0.4, -0.68), (-0.2602, 0.4, -0.6282), (-0.4808, 0.4, -0.4808), (-0.6282, 0.4, -0.2602), (-0.68, 0.4, -4.523e-08), (-0.6282, 0.4, 0.2602), (-0.4808, 0.4, 0.4808), (-0.2602, 0.4, 0.6282), (4.45e-08, 0.6, 0.68), (0.2602, 0.6, 0.6282), (0.4808, 0.6, 0.4808), (0.6282, 0.6, 0.2602), (0.68, 0.6, -1.068e-07), (0.6282, 0.6, -0.2602), (0.4808, 0.6, -0.4808), (0.2602, 0.6, -0.6282), (1.472e-07, 0.6, -0.68), (-0.2602, 0.6, -0.6282), (-0.4808, 0.6, -0.4808), (-0.6282, 0.6, -0.2602), (-0.68, 0.6, -6.628e-08), (-0.6282, 0.6, 0.2602), (-0.4808, 0.6, 0.4808), (-0.2602, 0.6, 0.6282), (5.406e-08, 0.6, 0.476), (0.1822, 0.6, 0.4398), (0.3366, 0.6, 0.3366), (0.4398, 0.6, 0.1822), (0.476, 0.6, -9.6e-08), (0.4398, 0.6, -0.1822), (0.3366, 0.6, -0.3366), (0.1822, 0.6, -0.4398), (1.259e-07, 0.6, -0.476), (-0.1822, 0.6, -0.4398), (-0.3366, 0.6, -0.3366), (-0.4398, 0.6, -0.1822), (-0.476, 0.6, -6.763e-08), (-0.4398, 0.6, 0.1822), (-0.3366, 0.6, 0.3366), (-0.1822, 0.6, 0.4398), (5.406e-08, 0.8, 0.476), (0.1822, 0.8, 0.4398), (0.3366, 0.8, 0.3366), (0.4398, 0.8, 0.1822), (0.476, 0.8, -1.089e-07), (0.4398, 0.8, -0.1822), (0.3366, 0.8, -0.3366), (0.1822, 0.8, -0.4398), (1.259e-07, 0.8, -0.476), (-0.1822, 0.8, -0.4398), (-0.3366, 0.8, -0.3366), (-0.4398, 0.8, -0.1822), (-0.476, 0.8, -8.052e-08), (-0.4398, 0.8, 0.1822), (-0.3366, 0.8, 0.3366), (-0.1822, 0.8, 0.4398), (2.987e-08, 0.8, 0.714), (0.2732, 0.8, 0.6597), (0.5049, 0.8, 0.5049), (0.6597, 0.8, 0.2732), (0.714, 0.8, -1.242e-07), (0.6597, 0.8, -0.2732), (0.5049, 0.8, -0.5049), (0.2732, 0.8, -0.6596), (1.377e-07, 0.8, -0.714), (-0.2732, 0.8, -0.6597), (-0.5049, 0.8, -0.5049), (-0.6596, 0.8, -0.2732), (-0.714, 0.8, -8.166e-08), (-0.6596, 0.8, 0.2732), (-0.5049, 0.8, 0.5049), (-0.2732, 0.8, 0.6597), (2.987e-08, 1.3, 0.714), (0.2732, 1.3, 0.6596), (0.5049, 1.3, 0.5049), (0.6597, 1.3, 0.2732), (0.714, 1.3, -1.815e-07), (0.6597, 1.3, -0.2732), (0.5049, 1.3, -0.5049), (0.2732, 1.3, -0.6596), (1.377e-07, 1.3, -0.714), (-0.2732, 1.3, -0.6597), (-0.5049, 1.3, -0.5049), (-0.6596, 1.3, -0.2732), (-0.714, 1.3, -1.389e-07), (-0.6596, 1.3, 0.2732), (-0.5049, 1.3, 0.5049), (-0.2732, 1.3, 0.6597), (7.826e-08, 1.3, 0.357), (0.1366, 1.3, 0.3298), (0.2524, 1.3, 0.2524), (0.3298, 1.3, 0.1366), (0.357, 1.3, -1.466e-07), (0.3298, 1.3, -0.1366), (0.2524, 1.3, -0.2524), (0.1366, 1.3, -0.3298), (1.322e-07, 1.3, -0.357), (-0.1366, 1.3, -0.3298), (-0.2524, 1.3, -0.2524), (-0.3298, 1.3, -0.1366), (-0.357, 1.3, -1.254e-07), (-0.3298, 1.3, 0.1366), (-0.2524, 1.3, 0.2524), (-0.1366, 1.3, 0.3298), (7.826e-08, 4.3, 0.357), (0.1366, 4.3, 0.3298), (0.2524, 4.3, 0.2524), (0.3298, 4.3, 0.1366), (0.357, 4.3, -7.195e-07), (0.3298, 4.3, -0.1366), (0.2524, 4.3, -0.2524), (0.1366, 4.3, -0.3298), (1.322e-07, 4.3, -0.357), (-0.1366, 4.3, -0.3298), (-0.2524, 4.3, -0.2524), (-0.3298, 4.3, -0.1366), (-0.357, 4.3, -6.982e-07), (-0.3298, 4.3, 0.1366), (-0.2524, 4.3, 0.2524), (-0.1366, 4.3, 0.3298)], [], [(0, 1, 3, 2), (2, 3, 5, 4), (4, 5, 7, 6), (6, 7, 9, 8), (8, 9, 11, 10), (10, 11, 13, 12), (12, 13, 15, 14), (14, 15, 17, 16), (16, 17, 19, 18), (18, 19, 21, 20), (20, 21, 23, 22), (22, 23, 25, 24), (24, 25, 27, 26), (26, 27, 29, 28), (3, 1, 31, 29, 27, 25, 23, 21, 19, 17, 15, 13, 11, 9, 7, 5), (30, 31, 1, 0), (28, 29, 31, 30), (8, 10, 37, 36), (41, 42, 58, 57), (30, 0, 32, 47), (0, 2, 33, 32), (14, 16, 40, 39), (20, 22, 43, 42), (4, 6, 35, 34), (26, 28, 46, 45), (10, 12, 38, 37), (16, 18, 41, 40), (22, 24, 44, 43), (6, 8, 36, 35), (28, 30, 47, 46), (12, 14, 39, 38), (18, 20, 42, 41), (2, 4, 34, 33), (24, 26, 45, 44), (58, 59, 75, 74), (39, 40, 56, 55), (37, 38, 54, 53), (35, 36, 52, 51), (46, 47, 63, 62), (33, 34, 50, 49), (44, 45, 61, 60), (42, 43, 59, 58), (40, 41, 57, 56), (38, 39, 55, 54), (36, 37, 53, 52), (47, 32, 48, 63), (34, 35, 51, 50), (45, 46, 62, 61), (32, 33, 49, 48), (43, 44, 60, 59), (64, 65, 81, 80), (56, 57, 73, 72), (54, 55, 71, 70), (52, 53, 69, 68), (63, 48, 64, 79), (50, 51, 67, 66), (61, 62, 78, 77), (48, 49, 65, 64), (59, 60, 76, 75), (57, 58, 74, 73), (55, 56, 72, 71), (53, 54, 70, 69), (51, 52, 68, 67), (62, 63, 79, 78), (49, 50, 66, 65), (60, 61, 77, 76), (81, 82, 98, 97), (75, 76, 92, 91), (73, 74, 90, 89), (71, 72, 88, 87), (69, 70, 86, 85), (67, 68, 84, 83), (78, 79, 95, 94), (65, 66, 82, 81), (76, 77, 93, 92), (74, 75, 91, 90), (72, 73, 89, 88), (70, 71, 87, 86), (68, 69, 85, 84), (79, 64, 80, 95), (66, 67, 83, 82), (77, 78, 94, 93), (98, 99, 115, 114), (92, 93, 109, 108), (90, 91, 107, 106), (88, 89, 105, 104), (86, 87, 103, 102), (84, 85, 101, 100), (95, 80, 96, 111), (82, 83, 99, 98), (93, 94, 110, 109), (80, 81, 97, 96), (91, 92, 108, 107), (89, 90, 106, 105), (87, 88, 104, 103), (85, 86, 102, 101), (83, 84, 100, 99), (94, 95, 111, 110), (115, 116, 132, 131), (109, 110, 126, 125), (96, 97, 113, 112), (107, 108, 124, 123), (105, 106, 122, 121), (103, 104, 120, 119), (101, 102, 118, 117), (99, 100, 116, 115), (110, 111, 127, 126), (97, 98, 114, 113), (108, 109, 125, 124), (106, 107, 123, 122), (104, 105, 121, 120), (102, 103, 119, 118), (100, 101, 117, 116), (111, 96, 112, 127), (132, 133, 149, 148), (126, 127, 143, 142), (113, 114, 130, 129), (124, 125, 141, 140), (122, 123, 139, 138), (120, 121, 137, 136), (118, 119, 135, 134), (116, 117, 133, 132), (127, 112, 128, 143), (114, 115, 131, 130), (125, 126, 142, 141), (112, 113, 129, 128), (123, 124, 140, 139), (121, 122, 138, 137), (119, 120, 136, 135), (117, 118, 134, 133), (144, 145, 146, 147, 148, 149, 150, 151, 152, 153, 154, 155, 156, 157, 158, 159), (143, 128, 144, 159), (130, 131, 147, 146), (141, 142, 158, 157), (128, 129, 145, 144), (139, 140, 156, 155), (137, 138, 154, 153), (135, 136, 152, 151), (133, 134, 150, 149), (131, 132, 148, 147), (142, 143, 159, 158), (129, 130, 146, 145), (140, 141, 157, 156), (138, 139, 155, 154), (136, 137, 153, 152), (134, 135, 151, 150)])
me_cylinder_002.materials.append(mat_material_002)
me_cylinder_002.use_remesh_preserve_volume = False
me_cylinder_002.use_remesh_preserve_attributes = False
me_cylinder_002.use_mirror_vertex_groups = False
me_cylinder_002.update()
me_cube_002 = bpy.data.meshes.new('Cube.002')
me_cube_002.from_pydata([(-3.0, -1.0, -0.4), (-3.0, 1.0, -0.4), (3.0, 1.0, -0.4), (3.0, -1.0, -0.4), (-3.0, -1.0, 0.4), (-3.0, 1.0, 0.4), (3.0, 1.0, 0.4), (3.0, -1.0, 0.4), (-1.26, -1.2, 1.68), (-1.26, 1.2, 1.68), (1.26, 1.2, 1.68), (1.26, -1.2, 1.68), (-1.26, -1.2, -1.68), (-1.26, 1.2, -1.68), (1.26, 1.2, -1.68), (1.26, -1.2, -1.68), (-1.05, 4.0, -0.4), (1.05, 4.0, -0.4), (-1.05, 4.0, 0.4), (1.05, 4.0, 0.4), (1.05, -3.0, 0.4), (-1.05, -3.0, 0.4), (1.05, -3.0, -0.4), (-1.05, -3.0, -0.4)], [], [(4, 5, 1, 0), (4, 0, 23, 21), (6, 7, 3, 2), (11, 10, 9, 8), (7, 6, 10, 11), (3, 7, 20, 22), (5, 4, 8, 9), (12, 13, 14, 15), (2, 3, 15, 14), (0, 1, 13, 12), (18, 19, 17, 16), (20, 21, 23, 22), (6, 2, 17, 19), (1, 5, 18, 16), (14, 13, 16, 17), (2, 14, 17), (13, 1, 16), (5, 9, 18), (10, 6, 19), (9, 10, 19, 18), (12, 15, 22, 23), (15, 3, 22), (0, 12, 23), (11, 8, 21, 20), (8, 4, 21), (7, 11, 20)])
me_cube_002.materials.append(mat_material_001)
me_cube_002.use_remesh_preserve_volume = False
me_cube_002.use_remesh_preserve_attributes = False
me_cube_002.use_mirror_vertex_groups = False
me_cube_002.update()
me_cylinder_001 = bpy.data.meshes.new('Cylinder.001')
me_cylinder_001.from_pydata([(0.0, 1.0, 1.0), (1.118e-08, -1.0, 0.7), (0.3827, 1.0, 0.9239), (0.2679, -1.0, 0.6467), (0.7071, 1.0, 0.7071), (0.495, -1.0, 0.495), (0.9239, 1.0, 0.3827), (0.6467, -1.0, 0.2679), (1.0, 1.0, -1.192e-07), (0.7, -1.0, 6.296e-08), (0.9239, 1.0, -0.3827), (0.6467, -1.0, -0.2679), (0.7071, 1.0, -0.7071), (0.495, -1.0, -0.495), (0.3827, 1.0, -0.9239), (0.2679, -1.0, -0.6467), (1.51e-07, 1.0, -1.0), (1.169e-07, -1.0, -0.7), (-0.3827, 1.0, -0.9239), (-0.2679, -1.0, -0.6467), (-0.7071, 1.0, -0.7071), (-0.495, -1.0, -0.495), (-0.9239, 1.0, -0.3827), (-0.6467, -1.0, -0.2679), (-1.0, 1.0, -5.96e-08), (-0.7, -1.0, 1.047e-07), (-0.9239, 1.0, 0.3827), (-0.6467, -1.0, 0.2679), (-0.7071, 1.0, 0.7071), (-0.495, -1.0, 0.495), (-0.3827, 1.0, 0.9239), (-0.2679, -1.0, 0.6467), (0.09651, 0.9272, 1.485), (0.09651, -1.073, 1.185), (0.3644, -1.073, 1.132), (0.4792, 0.9272, 1.409), (0.6575, 0.9272, 1.335), (0.5427, -1.073, 1.058), (0.7698, -1.073, 0.9063), (0.9819, 0.9272, 1.118), (1.118, 0.9272, 0.9819), (0.9063, -1.073, 0.7698), (1.058, -1.073, 0.5427), (1.335, 0.9272, 0.6575), (1.409, 0.9272, 0.4792), (1.132, -1.073, 0.3644), (1.185, -1.073, 0.09651), (1.485, 0.9272, 0.09651), (1.485, 0.9272, -0.09651), (1.185, -1.073, -0.09651), (1.132, -1.073, -0.3644), (1.409, 0.9272, -0.4792), (1.335, 0.9272, -0.6575), (1.058, -1.073, -0.5427), (0.9063, -1.073, -0.7698), (1.118, 0.9272, -0.9819), (0.9819, 0.9272, -1.118), (0.7698, -1.073, -0.9063), (0.5427, -1.073, -1.058), (0.6575, 0.9272, -1.335), (0.4792, 0.9272, -1.409), (0.3644, -1.073, -1.132), (0.09651, -1.073, -1.185), (0.09651, 0.9272, -1.485), (-0.09651, 0.9272, -1.485), (-0.09651, -1.073, -1.185), (-0.3644, -1.073, -1.132), (-0.4792, 0.9272, -1.409), (-0.6575, 0.9272, -1.335), (-0.5427, -1.073, -1.058), (-0.7698, -1.073, -0.9063), (-0.9819, 0.9272, -1.118), (-1.118, 0.9272, -0.9819), (-0.9063, -1.073, -0.7698), (-1.058, -1.073, -0.5427), (-1.335, 0.9272, -0.6575), (-1.409, 0.9272, -0.4792), (-1.132, -1.073, -0.3644), (-1.185, -1.073, -0.09651), (-1.485, 0.9272, -0.09651), (-1.485, 0.9272, 0.09651), (-1.185, -1.073, 0.09651), (-1.132, -1.073, 0.3644), (-1.409, 0.9272, 0.4792), (-1.335, 0.9272, 0.6575), (-1.058, -1.073, 0.5427), (-0.9063, -1.073, 0.7698), (-1.118, 0.9272, 0.9819), (0.2679, -0.5, 0.6467), (1.118e-08, -0.5, 0.7), (-0.2679, -0.5, 0.6467), (-0.495, -0.5, 0.495), (-0.6467, -0.5, 0.2679), (-0.7, -0.5, 1.245e-07), (-0.6467, -0.5, -0.2679), (-0.495, -0.5, -0.495), (-0.2679, -0.5, -0.6467), (1.169e-07, -0.5, -0.7), (0.2679, -0.5, -0.6467), (0.495, -0.5, -0.495), (0.6467, -0.5, -0.2679), (0.7, -0.5, 8.282e-08), (0.6467, -0.5, 0.2679), (0.495, -0.5, 0.495), (-0.4792, 0.9272, 1.409), (-0.3644, -1.073, 1.132), (-0.09651, -1.073, 1.185), (-0.09651, 0.9272, 1.485), (-0.9819, 0.9272, 1.118), (-0.7698, -1.073, 0.9063), (-0.5427, -1.073, 1.058), (-0.6575, 0.9272, 1.335), (3.135e-09, 1.5, 1.0), (0.3827, 1.5, 0.9239), (0.7071, 1.5, 0.7071), (0.9239, 1.5, 0.3827), (1.0, 1.5, -1.484e-07), (0.9239, 1.5, -0.3827), (0.7071, 1.5, -0.7071), (0.3827, 1.5, -0.9239), (1.541e-07, 1.5, -1.0), (-0.3827, 1.5, -0.9239), (-0.7071, 1.5, -0.7071), (-0.9239, 1.5, -0.3827), (-1.0, 1.5, -8.881e-08), (-0.9239, 1.5, 0.3827), (-0.7071, 1.5, 0.7071), (-0.3827, 1.5, 0.9239)], [], [(32, 33, 34, 35), (1, 33, 32, 0), (3, 34, 33, 1), (2, 35, 34, 3), (0, 32, 35, 2), (36, 37, 38, 39), (3, 37, 36, 2), (5, 38, 37, 3), (4, 39, 38, 5), (2, 36, 39, 4), (40, 41, 42, 43), (5, 41, 40, 4), (7, 42, 41, 5), (6, 43, 42, 7), (4, 40, 43, 6), (44, 45, 46, 47), (7, 45, 44, 6), (9, 46, 45, 7), (8, 47, 46, 9), (6, 44, 47, 8), (48, 49, 50, 51), (9, 49, 48, 8), (11, 50, 49, 9), (10, 51, 50, 11), (8, 48, 51, 10), (52, 53, 54, 55), (11, 53, 52, 10), (13, 54, 53, 11), (12, 55, 54, 13), (10, 52, 55, 12), (56, 57, 58, 59), (13, 57, 56, 12), (15, 58, 57, 13), (14, 59, 58, 15), (12, 56, 59, 14), (60, 61, 62, 63), (15, 61, 60, 14), (17, 62, 61, 15), (16, 63, 62, 17), (14, 60, 63, 16), (64, 65, 66, 67), (17, 65, 64, 16), (19, 66, 65, 17), (18, 67, 66, 19), (16, 64, 67, 18), (68, 69, 70, 71), (19, 69, 68, 18), (21, 70, 69, 19), (20, 71, 70, 21), (18, 68, 71, 20), (72, 73, 74, 75), (21, 73, 72, 20), (23, 74, 73, 21), (22, 75, 74, 23), (20, 72, 75, 22), (76, 77, 78, 79), (23, 77, 76, 22), (25, 78, 77, 23), (24, 79, 78, 25), (22, 76, 79, 24), (80, 81, 82, 83), (25, 81, 80, 24), (27, 82, 81, 25), (26, 83, 82, 27), (24, 80, 83, 26), (84, 85, 86, 87), (27, 85, 84, 26), (29, 86, 85, 27), (28, 87, 86, 29), (26, 84, 87, 28), (88, 89, 90, 91, 92, 93, 94, 95, 96, 97, 98, 99, 100, 101, 102, 103), (1, 89, 88, 3), (31, 90, 89, 1), (29, 91, 90, 31), (27, 92, 91, 29), (25, 93, 92, 27), (23, 94, 93, 25), (21, 95, 94, 23), (19, 96, 95, 21), (17, 97, 96, 19), (15, 98, 97, 17), (13, 99, 98, 15), (11, 100, 99, 13), (9, 101, 100, 11), (7, 102, 101, 9), (5, 103, 102, 7), (3, 88, 103, 5), (104, 105, 106, 107), (31, 105, 104, 30), (1, 106, 105, 31), (0, 107, 106, 1), (30, 104, 107, 0), (108, 109, 110, 111), (29, 109, 108, 28), (31, 110, 109, 29), (30, 111, 110, 31), (28, 108, 111, 30), (112, 113, 114, 115, 116, 117, 118, 119, 120, 121, 122, 123, 124, 125, 126, 127), (2, 113, 112, 0), (4, 114, 113, 2), (6, 115, 114, 4), (8, 116, 115, 6), (10, 117, 116, 8), (12, 118, 117, 10), (14, 119, 118, 12), (16, 120, 119, 14), (18, 121, 120, 16), (20, 122, 121, 18), (22, 123, 122, 20), (24, 124, 123, 22), (26, 125, 124, 24), (28, 126, 125, 26), (30, 127, 126, 28), (0, 112, 127, 30)])
me_cylinder_001.materials.append(mat_material_002)
me_cylinder_001.use_remesh_preserve_volume = False
me_cylinder_001.use_remesh_preserve_attributes = False
me_cylinder_001.use_mirror_vertex_groups = False
me_cylinder_001.update()
me_cylinder = bpy.data.meshes.new('Cylinder')
me_cylinder.from_pydata([(0.0, 1.0, 1.0), (1.118e-08, -1.0, 0.7), (0.3827, 1.0, 0.9239), (0.2679, -1.0, 0.6467), (0.7071, 1.0, 0.7071), (0.495, -1.0, 0.495), (0.9239, 1.0, 0.3827), (0.6467, -1.0, 0.2679), (1.0, 1.0, -1.192e-07), (0.7, -1.0, 6.296e-08), (0.9239, 1.0, -0.3827), (0.6467, -1.0, -0.2679), (0.7071, 1.0, -0.7071), (0.495, -1.0, -0.495), (0.3827, 1.0, -0.9239), (0.2679, -1.0, -0.6467), (1.51e-07, 1.0, -1.0), (1.169e-07, -1.0, -0.7), (-0.3827, 1.0, -0.9239), (-0.2679, -1.0, -0.6467), (-0.7071, 1.0, -0.7071), (-0.495, -1.0, -0.495), (-0.9239, 1.0, -0.3827), (-0.6467, -1.0, -0.2679), (-1.0, 1.0, -5.96e-08), (-0.7, -1.0, 1.047e-07), (-0.9239, 1.0, 0.3827), (-0.6467, -1.0, 0.2679), (-0.7071, 1.0, 0.7071), (-0.495, -1.0, 0.495), (-0.3827, 1.0, 0.9239), (-0.2679, -1.0, 0.6467), (0.09651, 0.9272, 1.485), (0.09651, -1.073, 1.185), (0.3644, -1.073, 1.132), (0.4792, 0.9272, 1.409), (0.6575, 0.9272, 1.335), (0.5427, -1.073, 1.058), (0.7698, -1.073, 0.9063), (0.9819, 0.9272, 1.118), (1.118, 0.9272, 0.9819), (0.9063, -1.073, 0.7698), (1.058, -1.073, 0.5427), (1.335, 0.9272, 0.6575), (1.409, 0.9272, 0.4792), (1.132, -1.073, 0.3644), (1.185, -1.073, 0.09651), (1.485, 0.9272, 0.09651), (1.485, 0.9272, -0.09651), (1.185, -1.073, -0.09651), (1.132, -1.073, -0.3644), (1.409, 0.9272, -0.4792), (1.335, 0.9272, -0.6575), (1.058, -1.073, -0.5427), (0.9063, -1.073, -0.7698), (1.118, 0.9272, -0.9819), (0.9819, 0.9272, -1.118), (0.7698, -1.073, -0.9063), (0.5427, -1.073, -1.058), (0.6575, 0.9272, -1.335), (0.4792, 0.9272, -1.409), (0.3644, -1.073, -1.132), (0.09651, -1.073, -1.185), (0.09651, 0.9272, -1.485), (-0.09651, 0.9272, -1.485), (-0.09651, -1.073, -1.185), (-0.3644, -1.073, -1.132), (-0.4792, 0.9272, -1.409), (-0.6575, 0.9272, -1.335), (-0.5427, -1.073, -1.058), (-0.7698, -1.073, -0.9063), (-0.9819, 0.9272, -1.118), (-1.118, 0.9272, -0.9819), (-0.9063, -1.073, -0.7698), (-1.058, -1.073, -0.5427), (-1.335, 0.9272, -0.6575), (-1.409, 0.9272, -0.4792), (-1.132, -1.073, -0.3644), (-1.185, -1.073, -0.09651), (-1.485, 0.9272, -0.09651), (-1.485, 0.9272, 0.09651), (-1.185, -1.073, 0.09651), (-1.132, -1.073, 0.3644), (-1.409, 0.9272, 0.4792), (-1.335, 0.9272, 0.6575), (-1.058, -1.073, 0.5427), (-0.9063, -1.073, 0.7698), (-1.118, 0.9272, 0.9819), (0.2679, -0.5, 0.6467), (1.118e-08, -0.5, 0.7), (-0.2679, -0.5, 0.6467), (-0.495, -0.5, 0.495), (-0.6467, -0.5, 0.2679), (-0.7, -0.5, 1.245e-07), (-0.6467, -0.5, -0.2679), (-0.495, -0.5, -0.495), (-0.2679, -0.5, -0.6467), (1.169e-07, -0.5, -0.7), (0.2679, -0.5, -0.6467), (0.495, -0.5, -0.495), (0.6467, -0.5, -0.2679), (0.7, -0.5, 8.282e-08), (0.6467, -0.5, 0.2679), (0.495, -0.5, 0.495), (-0.4792, 0.9272, 1.409), (-0.3644, -1.073, 1.132), (-0.09651, -1.073, 1.185), (-0.09651, 0.9272, 1.485), (-0.9819, 0.9272, 1.118), (-0.7698, -1.073, 0.9063), (-0.5427, -1.073, 1.058), (-0.6575, 0.9272, 1.335), (3.135e-09, 1.5, 1.0), (0.3827, 1.5, 0.9239), (0.7071, 1.5, 0.7071), (0.9239, 1.5, 0.3827), (1.0, 1.5, -1.484e-07), (0.9239, 1.5, -0.3827), (0.7071, 1.5, -0.7071), (0.3827, 1.5, -0.9239), (1.541e-07, 1.5, -1.0), (-0.3827, 1.5, -0.9239), (-0.7071, 1.5, -0.7071), (-0.9239, 1.5, -0.3827), (-1.0, 1.5, -8.881e-08), (-0.9239, 1.5, 0.3827), (-0.7071, 1.5, 0.7071), (-0.3827, 1.5, 0.9239)], [], [(32, 33, 34, 35), (1, 33, 32, 0), (3, 34, 33, 1), (2, 35, 34, 3), (0, 32, 35, 2), (36, 37, 38, 39), (3, 37, 36, 2), (5, 38, 37, 3), (4, 39, 38, 5), (2, 36, 39, 4), (40, 41, 42, 43), (5, 41, 40, 4), (7, 42, 41, 5), (6, 43, 42, 7), (4, 40, 43, 6), (44, 45, 46, 47), (7, 45, 44, 6), (9, 46, 45, 7), (8, 47, 46, 9), (6, 44, 47, 8), (48, 49, 50, 51), (9, 49, 48, 8), (11, 50, 49, 9), (10, 51, 50, 11), (8, 48, 51, 10), (52, 53, 54, 55), (11, 53, 52, 10), (13, 54, 53, 11), (12, 55, 54, 13), (10, 52, 55, 12), (56, 57, 58, 59), (13, 57, 56, 12), (15, 58, 57, 13), (14, 59, 58, 15), (12, 56, 59, 14), (60, 61, 62, 63), (15, 61, 60, 14), (17, 62, 61, 15), (16, 63, 62, 17), (14, 60, 63, 16), (64, 65, 66, 67), (17, 65, 64, 16), (19, 66, 65, 17), (18, 67, 66, 19), (16, 64, 67, 18), (68, 69, 70, 71), (19, 69, 68, 18), (21, 70, 69, 19), (20, 71, 70, 21), (18, 68, 71, 20), (72, 73, 74, 75), (21, 73, 72, 20), (23, 74, 73, 21), (22, 75, 74, 23), (20, 72, 75, 22), (76, 77, 78, 79), (23, 77, 76, 22), (25, 78, 77, 23), (24, 79, 78, 25), (22, 76, 79, 24), (80, 81, 82, 83), (25, 81, 80, 24), (27, 82, 81, 25), (26, 83, 82, 27), (24, 80, 83, 26), (84, 85, 86, 87), (27, 85, 84, 26), (29, 86, 85, 27), (28, 87, 86, 29), (26, 84, 87, 28), (88, 89, 90, 91, 92, 93, 94, 95, 96, 97, 98, 99, 100, 101, 102, 103), (1, 89, 88, 3), (31, 90, 89, 1), (29, 91, 90, 31), (27, 92, 91, 29), (25, 93, 92, 27), (23, 94, 93, 25), (21, 95, 94, 23), (19, 96, 95, 21), (17, 97, 96, 19), (15, 98, 97, 17), (13, 99, 98, 15), (11, 100, 99, 13), (9, 101, 100, 11), (7, 102, 101, 9), (5, 103, 102, 7), (3, 88, 103, 5), (104, 105, 106, 107), (31, 105, 104, 30), (1, 106, 105, 31), (0, 107, 106, 1), (30, 104, 107, 0), (108, 109, 110, 111), (29, 109, 108, 28), (31, 110, 109, 29), (30, 111, 110, 31), (28, 108, 111, 30), (112, 113, 114, 115, 116, 117, 118, 119, 120, 121, 122, 123, 124, 125, 126, 127), (2, 113, 112, 0), (4, 114, 113, 2), (6, 115, 114, 4), (8, 116, 115, 6), (10, 117, 116, 8), (12, 118, 117, 10), (14, 119, 118, 12), (16, 120, 119, 14), (18, 121, 120, 16), (20, 122, 121, 18), (22, 123, 122, 20), (24, 124, 123, 22), (26, 125, 124, 24), (28, 126, 125, 26), (30, 127, 126, 28), (0, 112, 127, 30)])
me_cylinder.materials.append(mat_material_002)
me_cylinder.use_remesh_preserve_volume = False
me_cylinder.use_remesh_preserve_attributes = False
me_cylinder.use_mirror_vertex_groups = False
me_cylinder.update()
me_cube = bpy.data.meshes.new('Cube')
me_cube.from_pydata([(-3.0, -1.0, -0.4), (-3.0, 1.0, -0.4), (3.0, 1.0, -0.4), (3.0, -1.0, -0.4), (-3.0, -1.0, 0.4), (-3.0, 1.0, 0.4), (3.0, 1.0, 0.4), (3.0, -1.0, 0.4), (-1.26, -1.2, 1.68), (-1.26, 1.2, 1.68), (1.26, 1.2, 1.68), (1.26, -1.2, 1.68), (-1.26, -1.2, -1.68), (-1.26, 1.2, -1.68), (1.26, 1.2, -1.68), (1.26, -1.2, -1.68), (-1.05, 4.0, -0.4), (1.05, 4.0, -0.4), (-1.05, 4.0, 0.4), (1.05, 4.0, 0.4), (1.05, -3.0, 0.4), (-1.05, -3.0, 0.4), (1.05, -3.0, -0.4), (-1.05, -3.0, -0.4)], [], [(4, 5, 1, 0), (4, 0, 23, 21), (6, 7, 3, 2), (11, 10, 9, 8), (7, 6, 10, 11), (3, 7, 20, 22), (5, 4, 8, 9), (12, 13, 14, 15), (2, 3, 15, 14), (0, 1, 13, 12), (18, 19, 17, 16), (20, 21, 23, 22), (6, 2, 17, 19), (1, 5, 18, 16), (14, 13, 16, 17), (2, 14, 17), (13, 1, 16), (5, 9, 18), (10, 6, 19), (9, 10, 19, 18), (12, 15, 22, 23), (15, 3, 22), (0, 12, 23), (11, 8, 21, 20), (8, 4, 21), (7, 11, 20)])
me_cube.materials.append(mat_material_001)
me_cube.use_remesh_preserve_volume = False
me_cube.use_remesh_preserve_attributes = False
me_cube.use_mirror_vertex_groups = False
me_cube.update()
me_cube_001 = bpy.data.meshes.new('Cube.001')
me_cube_001.from_pydata([(0.02485, -1.158, -2.4), (0.0, 2.0, -3.0), (1.2, 2.0, -3.0), (0.9848, -1.158, -2.4), (0.02485, -1.158, 2.4), (0.0, 2.0, 3.0), (1.2, 2.0, 3.0), (0.9848, -1.158, 2.4), (3.0, 2.0, -1.2), (2.425, -1.158, -0.96), (3.0, 2.0, 1.2), (2.425, -1.158, 0.96), (0.6731, 8.962, -0.4), (1.073, 8.962, -0.4), (0.6731, 8.962, 0.4), (1.073, 8.962, 0.4), (0.9848, -1.318, 2.4), (0.02485, -1.318, 2.4), (0.9848, -1.318, -2.4), (0.02485, -1.318, -2.4), (0.7531, 9.062, -0.24), (0.9931, 9.062, -0.24), (0.7531, 9.062, 0.24), (0.9931, 9.062, 0.24), (0.0, 1.68, 3.0), (0.0, 1.68, -3.0), (1.2, 1.68, 3.0), (1.2, 1.68, -3.0), (3.0, 1.68, 1.2), (3.0, 1.68, -1.2), (2.425, -1.318, -0.96), (2.425, -1.318, 0.96)], [], [(24, 5, 1, 25), (27, 2, 8, 29), (25, 1, 2, 27), (26, 6, 5, 24), (28, 11, 9, 29), (26, 7, 11, 28), (13, 12, 20, 21), (2, 1, 12, 13), (5, 6, 15, 14), (1, 5, 14, 12), (4, 0, 19, 17), (7, 4, 17, 16), (0, 3, 18, 19), (9, 11, 31, 30), (8, 2, 13), (19, 18, 30, 31, 16, 17), (11, 7, 16, 31), (6, 10, 15), (10, 8, 13, 15), (3, 9, 30, 18), (22, 23, 21, 20), (15, 13, 21, 23), (14, 15, 23, 22), (12, 14, 22, 20), (4, 24, 25, 0), (3, 27, 29, 9), (0, 25, 27, 3), (7, 26, 24, 4), (10, 28, 29, 8), (6, 26, 28, 10)])
me_cube_001.materials.append(mat_material)
me_cube_001.use_remesh_preserve_volume = False
me_cube_001.use_remesh_preserve_attributes = False
me_cube_001.use_mirror_vertex_groups = False
me_cube_001.update()

# ---- objects
ob_point_001 = bpy.data.objects.new('Point.001', light_point_001)
ob_point = bpy.data.objects.new('Point', light_point)
ob_cube_015 = bpy.data.objects.new('Cube.015', me_cube_015)
ob_cube_014 = bpy.data.objects.new('Cube.014', me_cube_014)
ob_cube_013 = bpy.data.objects.new('Cube.013', me_cube_013)
ob_cube_012 = bpy.data.objects.new('Cube.012', me_cube_012)
ob_cylinder_007 = bpy.data.objects.new('Cylinder.007', me_cylinder_007)
ob_cube_011 = bpy.data.objects.new('Cube.011', me_cube_011)
ob_cube_010 = bpy.data.objects.new('Cube.010', me_cube_010)
ob_cube_009 = bpy.data.objects.new('Cube.009', me_cube_009)
ob_cube_008 = bpy.data.objects.new('Cube.008', me_cube_008)
ob_cube_007 = bpy.data.objects.new('Cube.007', me_cube_007)
ob_cube_006 = bpy.data.objects.new('Cube.006', me_cube_006)
ob_cube_005 = bpy.data.objects.new('Cube.005', me_cube_005)
ob_cube_004 = bpy.data.objects.new('Cube.004', me_cube_004)
ob_cylinder_006 = bpy.data.objects.new('Cylinder.006', me_cylinder_006)
ob_cylinder_005 = bpy.data.objects.new('Cylinder.005', me_cylinder_005)
ob_cylinder_004 = bpy.data.objects.new('Cylinder.004', me_cylinder_004)
ob_cylinder_003 = bpy.data.objects.new('Cylinder.003', me_cylinder_003)
ob_cube_003 = bpy.data.objects.new('Cube.003', me_cube_003)
ob_cylinder_002 = bpy.data.objects.new('Cylinder.002', me_cylinder_002)
ob_cube_002 = bpy.data.objects.new('Cube.002', me_cube_002)
ob_cylinder_001 = bpy.data.objects.new('Cylinder.001', me_cylinder_001)
ob_cylinder = bpy.data.objects.new('Cylinder', me_cylinder)
ob_cube_001 = bpy.data.objects.new('Cube.001', me_cube)
ob_sun = bpy.data.objects.new('Sun', light_sun)
ob_cube = bpy.data.objects.new('Cube', me_cube_001)
ob_camera = bpy.data.objects.new('Camera', cam_camera)

# ---- transforms, parenting, visibility, modifiers, constraints
ob_point_001.location = (-11.18, 12.41, 13.95)
ob_point_001.lineart.crease_threshold = 0.0
ob_point.location = (-4.849, -9.464, 27.14)
ob_point.lineart.crease_threshold = 0.0
ob_cube_015.location = (-0.006399, -1.447, 0.0)
ob_cube_015.scale = (0.4478, 0.1301, 0.5598)
ob_cube_015.lineart.crease_threshold = 0.0
_m = ob_cube_015.modifiers.new('Bevel', 'BEVEL')
_m.limit_method = 'NONE'
_m.spread = 0.0
ob_cube_014.location = (-0.006399, -1.947, 0.0)
ob_cube_014.scale = (0.4478, 0.1301, 0.5598)
ob_cube_014.lineart.crease_threshold = 0.0
_m = ob_cube_014.modifiers.new('Bevel', 'BEVEL')
_m.limit_method = 'NONE'
_m.spread = 0.0
ob_cube_013.location = (-0.01098, -1.725, 0.0)
ob_cube_013.rotation_euler = (0.0, -0.0, -3.142)
ob_cube_013.scale = (0.3304, 0.5808, 0.5808)
ob_cube_013.lineart.crease_threshold = 0.0
_m = ob_cube_013.modifiers.new('Bevel', 'BEVEL')
_m.limit_method = 'NONE'
_m.spread = 0.0
ob_cube_012.location = (2.205, -6.052, 0.0)
ob_cube_012.rotation_euler = (0.0, -0.0, -3.491)
ob_cube_012.scale = (0.3304, 0.5808, 0.5808)
ob_cube_012.lineart.crease_threshold = 0.0
_m = ob_cube_012.modifiers.new('Bevel', 'BEVEL')
_m.limit_method = 'NONE'
_m.spread = 0.0
ob_cylinder_007.location = (2.511, -4.85, 0.0)
ob_cylinder_007.lineart.crease_threshold = 0.0
_m = ob_cylinder_007.modifiers.new('Bevel', 'BEVEL')
_m.limit_method = 'NONE'
_m.spread = 0.0
ob_cube_011.location = (-0.1898, -7.333, -1.749e-07)
ob_cube_011.rotation_euler = (-2.687e-07, -3.142, 2.029e-14)
ob_cube_011.scale = (1.115, 0.1548, 0.8522)
ob_cube_011.lineart.crease_threshold = 0.0
_m = ob_cube_011.modifiers.new('Bevel', 'BEVEL')
_m.limit_method = 'NONE'
_m.spread = 0.0
ob_cube_010.location = (-0.1898, -6.423, -1.749e-07)
ob_cube_010.rotation_euler = (-2.687e-07, -3.142, 2.029e-14)
ob_cube_010.scale = (1.115, 0.1548, 0.8522)
ob_cube_010.lineart.crease_threshold = 0.0
_m = ob_cube_010.modifiers.new('Bevel', 'BEVEL')
_m.limit_method = 'NONE'
_m.spread = 0.0
ob_cube_009.location = (-0.1898, -5.513, -1.749e-07)
ob_cube_009.rotation_euler = (-2.687e-07, -3.142, 2.029e-14)
ob_cube_009.scale = (1.115, 0.1548, 0.8522)
ob_cube_009.lineart.crease_threshold = 0.0
_m = ob_cube_009.modifiers.new('Bevel', 'BEVEL')
_m.limit_method = 'NONE'
_m.spread = 0.0
ob_cube_008.location = (-0.1964, -5.937, 8.942e-08)
ob_cube_008.rotation_euler = (-2.687e-07, -3.142, 2.029e-14)
ob_cube_008.scale = (1.144, 1.43, 0.9016)
ob_cube_008.lineart.crease_threshold = 0.0
_m = ob_cube_008.modifiers.new('Subsurf', 'SUBSURF')
_m.uv_smooth = 'PRESERVE_CORNERS'
_m.quality = 1
_m.render_levels = 1
_m.show_only_control_edges = False
_m = ob_cube_008.modifiers.new('Bevel', 'BEVEL')
_m.limit_method = 'NONE'
_m.spread = 0.0
ob_cube_007.location = (-0.1898, -4.603, -1.749e-07)
ob_cube_007.rotation_euler = (-2.687e-07, -3.142, 2.029e-14)
ob_cube_007.scale = (1.115, 0.1548, 0.8522)
ob_cube_007.lineart.crease_threshold = 0.0
_m = ob_cube_007.modifiers.new('Bevel', 'BEVEL')
_m.limit_method = 'NONE'
_m.spread = 0.0
ob_cube_006.location = (-0.4564, -2.052, -4.273e-08)
ob_cube_006.rotation_euler = (-2.687e-07, -3.142, 2.029e-14)
ob_cube_006.scale = (1.04, 0.13, 0.8196)
ob_cube_006.lineart.crease_threshold = 0.0
_m = ob_cube_006.modifiers.new('Bevel', 'BEVEL')
_m.limit_method = 'NONE'
_m.spread = 0.0
ob_cube_005.location = (-0.4564, -1.272, 8.942e-08)
ob_cube_005.rotation_euler = (-2.687e-07, -3.142, 2.029e-14)
ob_cube_005.scale = (1.04, 0.13, 0.8196)
ob_cube_005.lineart.crease_threshold = 0.0
_m = ob_cube_005.modifiers.new('Bevel', 'BEVEL')
_m.limit_method = 'NONE'
_m.spread = 0.0
ob_cube_004.location = (-0.006399, -7.847, 0.0)
ob_cube_004.scale = (1.07, 1.07, 1.07)
ob_cube_004.lineart.crease_threshold = 0.0
_m = ob_cube_004.modifiers.new('Bevel', 'BEVEL')
_m.limit_method = 'NONE'
_m.spread = 0.0
ob_cylinder_006.location = (-0.09241, -7.256, 0.6)
ob_cylinder_006.scale = (1.033, 0.441, 0.882)
ob_cylinder_006.lineart.crease_threshold = 0.0
_m = ob_cylinder_006.modifiers.new('Bevel', 'BEVEL')
_m.limit_method = 'NONE'
_m.spread = 0.0
ob_cylinder_005.location = (-0.09241, -6.207, 0.6)
ob_cylinder_005.scale = (1.278, 0.49, 0.98)
ob_cylinder_005.lineart.crease_threshold = 0.0
_m = ob_cylinder_005.modifiers.new('Bevel', 'BEVEL')
_m.limit_method = 'NONE'
_m.spread = 0.0
ob_cylinder_004.location = (-0.09241, -5.256, 0.6)
ob_cylinder_004.scale = (1.421, 0.5, 1.0)
ob_cylinder_004.lineart.crease_threshold = 0.0
_m = ob_cylinder_004.modifiers.new('Bevel', 'BEVEL')
_m.limit_method = 'NONE'
_m.spread = 0.0
ob_cylinder_003.location = (3.139, -5.822, 0.0)
ob_cylinder_003.rotation_euler = (0.0, -0.0, -0.3662)
ob_cylinder_003.lineart.crease_threshold = 0.0
_m = ob_cylinder_003.modifiers.new('Bevel', 'BEVEL')
_m.limit_method = 'NONE'
_m.spread = 0.0
ob_cube_003.location = (0.01235, -5.647, 0.0)
ob_cube_003.scale = (0.432, 0.9, 0.9)
ob_cube_003.lineart.crease_threshold = 0.0
_m = ob_cube_003.modifiers.new('Bevel', 'BEVEL')
_m.limit_method = 'NONE'
_m.spread = 0.0
ob_cylinder_002.location = (1.341, -3.434, 0.0)
ob_cylinder_002.lineart.crease_threshold = 0.0
_m = ob_cylinder_002.modifiers.new('Bevel', 'BEVEL')
_m.limit_method = 'NONE'
_m.spread = 0.0
ob_cube_002.location = (-3.364, -5.962, -9.694e-09)
ob_cube_002.rotation_euler = (-1.344e-07, 1.571, 0.0)
ob_cube_002.scale = (0.2828, 0.5607, 0.5607)
ob_cube_002.lineart.crease_threshold = 0.0
_m = ob_cube_002.modifiers.new('Subsurf', 'SUBSURF')
_m.uv_smooth = 'PRESERVE_CORNERS'
_m.quality = 1
_m.render_levels = 1
_m.show_only_control_edges = False
_m = ob_cube_002.modifiers.new('Bevel', 'BEVEL')
_m.limit_method = 'NONE'
_m.spread = 0.0
ob_cylinder_001.location = (0.7156, -8.617, 0.0)
ob_cylinder_001.scale = (0.4914, 0.6388, 0.4914)
ob_cylinder_001.lineart.crease_threshold = 0.0
ob_cylinder.location = (-0.6884, -8.617, 0.0)
ob_cylinder.scale = (0.4914, 0.6388, 0.4914)
ob_cylinder.lineart.crease_threshold = 0.0
ob_cube_001.location = (-0.006399, -5.647, 0.0)
ob_cube_001.scale = (0.8, 1.0, 1.0)
ob_cube_001.lineart.crease_threshold = 0.0
_m = ob_cube_001.modifiers.new('Bevel', 'BEVEL')
_m.limit_method = 'NONE'
_m.spread = 0.0
ob_sun.location = (15.0, 13.0, 18.0)
ob_sun.rotation_euler = (2.079e-08, 1.134, 0.8727)
ob_sun.lineart.crease_threshold = 0.0
ob_cube.location = (-0.4564, -3.987, 8.942e-08)
ob_cube.rotation_euler = (-2.687e-07, -3.142, 2.029e-14)
ob_cube.scale = (1.04, 1.3, 0.8196)
ob_cube.lineart.crease_threshold = 0.0
_m = ob_cube.modifiers.new('Subsurf', 'SUBSURF')
_m.uv_smooth = 'PRESERVE_CORNERS'
_m.quality = 1
_m.render_levels = 1
_m.show_only_control_edges = False
_m = ob_cube.modifiers.new('Bevel', 'BEVEL')
_m.limit_method = 'NONE'
_m.spread = 0.0
ob_camera.location = (0.0, 0.0, 30.0)
ob_camera.lock_rotations_4d = False
ob_camera.empty_display_type = 'ARROWS'
ob_camera.color = (0.0, 0.0, 0.0, 0.0)
ob_camera.hide_viewport = True
ob_camera.display_type = 'WIRE'
ob_camera.lineart.crease_threshold = 0.0

# ---- collection membership
col_collection_1.objects.link(ob_point_001)
col_collection_1.objects.link(ob_point)
col_collection_1.objects.link(ob_cube_015)
col_collection_1.objects.link(ob_cube_014)
col_collection_1.objects.link(ob_cube_013)
col_collection_1.objects.link(ob_cube_012)
col_collection_1.objects.link(ob_cylinder_007)
col_collection_1.objects.link(ob_cube_011)
col_collection_1.objects.link(ob_cube_010)
col_collection_1.objects.link(ob_cube_009)
col_collection_1.objects.link(ob_cube_008)
col_collection_1.objects.link(ob_cube_007)
col_collection_1.objects.link(ob_cube_006)
col_collection_1.objects.link(ob_cube_005)
col_collection_1.objects.link(ob_cube_004)
col_collection_1.objects.link(ob_cylinder_006)
col_collection_1.objects.link(ob_cylinder_005)
col_collection_1.objects.link(ob_cylinder_004)
col_collection_1.objects.link(ob_cylinder_003)
col_collection_1.objects.link(ob_cube_003)
col_collection_1.objects.link(ob_cylinder_002)
col_collection_1.objects.link(ob_cube_002)
col_collection_1.objects.link(ob_cylinder_001)
col_collection_1.objects.link(ob_cylinder)
col_collection_1.objects.link(ob_cube_001)
col_collection_1.objects.link(ob_sun)
col_collection_1.objects.link(ob_cube)
col_collection_1.objects.link(ob_camera)

# ---- scene / render settings (as saved in the file)
scene.camera = ob_camera
scene.frame_start = 1; scene.frame_end = 250; scene.frame_set(1)
scene.render.engine = 'BLENDER_EEVEE_NEXT'
scene.render.image_settings.compression = 90
scene.render.resolution_x = 1600
scene.render.resolution_y = 1600
scene.render.resolution_percentage = 50
scene.render.dither_intensity = 0.0
scene.render.film_transparent = True
scene.cycles.use_denoising = False
scene.cycles.samples = 10
scene.cycles.sampling_pattern = 'TABULATED_SOBOL'
scene.cycles.light_sampling_threshold = 0.0
scene.cycles.use_adaptive_sampling = False
scene.cycles.use_light_tree = False
scene.cycles.blur_glossy = 0.0
scene.cycles.volume_bounces = 1
scene.cycles.pixel_filter_type = 'GAUSSIAN'
scene.cycles.sample_clamp_indirect = 0.0
scene.view_settings.view_transform = 'Standard'
bpy.context.view_layer.update()
